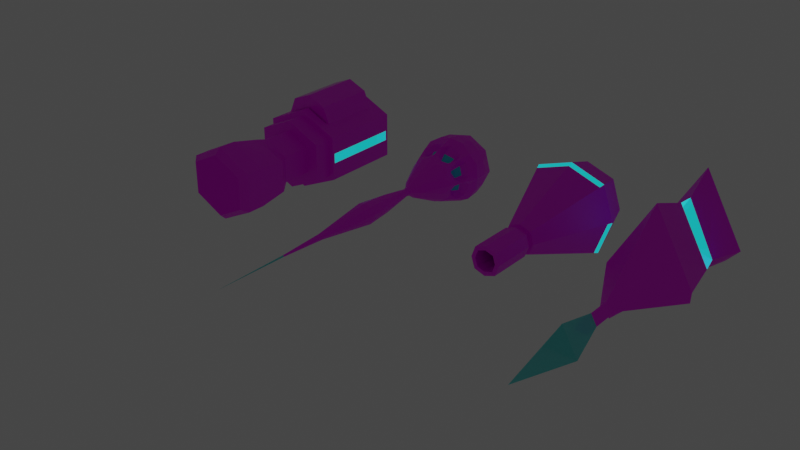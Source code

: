 # Source: weapons.blend  (saved by Blender 3.0.42; exported with 4.5.12 LTS)
import bpy
from mathutils import Matrix  # noqa: F401  (used for matrix-valued properties, if any)

bpy.ops.wm.read_factory_settings(use_empty=True)
scene = bpy.context.scene
scene.name = 'Scene'

# ---- collections
col_collection = bpy.data.collections.new('Collection'); scene.collection.children.link(col_collection)
col_shotgun = bpy.data.collections.new('shotgun'); scene.collection.children.link(col_shotgun)
col_pistol = bpy.data.collections.new('Pistol'); scene.collection.children.link(col_pistol)
col_sniper = bpy.data.collections.new('sniper'); scene.collection.children.link(col_sniper)
col_rifle = bpy.data.collections.new('rifle'); scene.collection.children.link(col_rifle)
col_collection_1 = bpy.data.collections.new('Collection')  # instanced only; not linked into the scene

# ---- images (referenced by path relative to the original .blend; pixels are not part of the script)
import os
ASSET_DIR = os.environ.get("B2B_ASSET_DIR", "")  # directory of the original .blend (textures are referenced by path, not embedded)
HERE = os.path.dirname(os.path.abspath(__file__))  # packed textures are extracted next to this script under _unpacked/

def load_image(name, relpath, width, height, colorspace="sRGB"):
    """Load a texture the original file referenced (path relative to the .blend, or extracted next to this script)."""
    p = next((c for c in (os.path.join(HERE, relpath), os.path.join(ASSET_DIR, relpath)) if relpath and os.path.exists(c)), "")
    if p:
        img = bpy.data.images.load(p, check_existing=True)
        img.name = name
    else:  # same state as the original file: an image datablock whose file is absent (Cycles renders it pink)
        img = bpy.data.images.new(name, width, height)
        img.source = "FILE"
        img.filepath = "//" + (relpath or name)
    img.colorspace_settings.name = colorspace
    return img
img_trak2_holes1a_jpg = load_image('trak2_holes1a.jpg', 'trak2_holes1a.jpg', 1024, 1024, 'sRGB')
img_221_jpg = load_image('221.jpg', '221.jpg', 1024, 1024, 'sRGB')
img_m_014_jpg = load_image('m-014.jpg', 'm-014.jpg', 1024, 1024, 'sRGB')
img_brasscylindar_s_jpg = load_image('BrassCylindar_S.jpg', 'BrassCylindar_S.jpg', 1024, 1024, 'sRGB')
img_m_017_jpg = load_image('m-017.jpg', 'm-017.jpg', 1024, 1024, 'sRGB')

# ---- materials (node trees are filled in below, after node groups)
mat_gun_front = bpy.data.materials.new('gun_front')
mat_gun_front.use_transparent_shadow = False
mat_gun_body = bpy.data.materials.new('gun_body')
mat_gun_body.use_transparent_shadow = False
mat_gun_guts = bpy.data.materials.new('gun_guts')
mat_gun_guts.use_transparent_shadow = False
mat_gun_handle = bpy.data.materials.new('gun_handle')
mat_gun_handle.use_transparent_shadow = False
mat_gun_light = bpy.data.materials.new('gun_light')
mat_gun_light.use_transparent_shadow = False
mat_gun_muzzle = bpy.data.materials.new('gun_muzzle')
mat_gun_muzzle.use_transparent_shadow = False
mat_gun_ring = bpy.data.materials.new('gun_ring')
mat_gun_ring.use_transparent_shadow = False
mat_drum = bpy.data.materials.new('drum')
mat_drum.use_transparent_shadow = False
mat_gun_inside = bpy.data.materials.new('gun_inside')
mat_gun_inside.use_transparent_shadow = False
mat_crystal = bpy.data.materials.new('crystal')
mat_crystal.surface_render_method = 'BLENDED'
mat_crystal.blend_method = 'BLEND'
mat_crystal.use_transparent_shadow = False
mat_gun_vents = bpy.data.materials.new('gun_vents')
mat_gun_vents.use_transparent_shadow = False

# ---- material node trees
mat_gun_front.use_nodes = True; mat_gun_front.node_tree.nodes.clear()
_N = mat_gun_front.node_tree.nodes; _L = mat_gun_front.node_tree.links
n0 = _N.new('ShaderNodeBsdfPrincipled'); n0.name = 'Principled BSDF'; n0.location = (10, 300)
n0.distribution = 'GGX'
n0.subsurface_method = 'RANDOM_WALK_SKIN'
n0.inputs[2].default_value = 1.0
n0.inputs[3].default_value = 1.45
n0.inputs[27].default_value = (0.0, 0.0, 0.0, 1.0)
n0.inputs[28].default_value = 1.0
n1 = _N.new('ShaderNodeOutputMaterial'); n1.name = 'Material Output'; n1.location = (300, 300)
n2 = _N.new('ShaderNodeTexImage'); n2.name = 'Image Texture'; n2.location = (-339, 171)
n2.image = img_trak2_holes1a_jpg
_L.new(n0.outputs[0], n1.inputs[0])
_L.new(n2.outputs[0], n0.inputs[0])
n1.is_active_output = True
mat_gun_body.use_nodes = True; mat_gun_body.node_tree.nodes.clear()
_N = mat_gun_body.node_tree.nodes; _L = mat_gun_body.node_tree.links
n0 = _N.new('ShaderNodeBsdfPrincipled'); n0.name = 'Principled BSDF'; n0.location = (10, 300)
n0.distribution = 'GGX'
n0.subsurface_method = 'RANDOM_WALK_SKIN'
n0.inputs[3].default_value = 1.45
n0.inputs[27].default_value = (0.0, 0.0, 0.0, 1.0)
n0.inputs[28].default_value = 1.0
n1 = _N.new('ShaderNodeOutputMaterial'); n1.name = 'Material Output'; n1.location = (300, 300)
n2 = _N.new('ShaderNodeTexImage'); n2.name = 'Image Texture'; n2.location = (-297, 260)
n2.image = img_221_jpg
_L.new(n0.outputs[0], n1.inputs[0])
_L.new(n2.outputs[0], n0.inputs[0])
n1.is_active_output = True
mat_gun_guts.use_nodes = True; mat_gun_guts.node_tree.nodes.clear()
_N = mat_gun_guts.node_tree.nodes; _L = mat_gun_guts.node_tree.links
n0 = _N.new('ShaderNodeBsdfPrincipled'); n0.name = 'Principled BSDF'; n0.location = (10, 300)
n0.distribution = 'GGX'
n0.subsurface_method = 'RANDOM_WALK_SKIN'
n0.inputs[3].default_value = 1.45
n0.inputs[27].default_value = (0.0, 0.0, 0.0, 1.0)
n0.inputs[28].default_value = 1.0
n1 = _N.new('ShaderNodeOutputMaterial'); n1.name = 'Material Output'; n1.location = (300, 300)
n2 = _N.new('ShaderNodeTexImage'); n2.name = 'Image Texture'; n2.location = (-300, 243)
n2.image = img_m_014_jpg
_L.new(n0.outputs[0], n1.inputs[0])
_L.new(n2.outputs[0], n0.inputs[0])
n1.is_active_output = True
mat_gun_handle.use_nodes = True; mat_gun_handle.node_tree.nodes.clear()
_N = mat_gun_handle.node_tree.nodes; _L = mat_gun_handle.node_tree.links
n0 = _N.new('ShaderNodeBsdfPrincipled'); n0.name = 'Principled BSDF'; n0.location = (10, 300)
n0.distribution = 'GGX'
n0.subsurface_method = 'RANDOM_WALK_SKIN'
n0.inputs[0].default_value = (0.0, 0.0, 0.0, 1.0)
n0.inputs[2].default_value = 1.0
n0.inputs[3].default_value = 1.45
n0.inputs[11].default_value = 1.01
n0.inputs[13].default_value = 0.0
n0.inputs[27].default_value = (0.0, 0.0, 0.0, 1.0)
n0.inputs[28].default_value = 1.0
n1 = _N.new('ShaderNodeOutputMaterial'); n1.name = 'Material Output'; n1.location = (300, 300)
_L.new(n0.outputs[0], n1.inputs[0])
n1.is_active_output = True
mat_gun_light.use_nodes = True; mat_gun_light.node_tree.nodes.clear()
_N = mat_gun_light.node_tree.nodes; _L = mat_gun_light.node_tree.links
n0 = _N.new('ShaderNodeBsdfPrincipled'); n0.name = 'Principled BSDF'; n0.location = (10, 300)
n0.distribution = 'GGX'
n0.subsurface_method = 'RANDOM_WALK_SKIN'
n0.inputs[0].default_value = (0.3404, 0.0, 0.8, 1.0)
n0.inputs[3].default_value = 1.45
n0.inputs[4].default_value = 0.4727
n0.inputs[27].default_value = (0.0, 1.0, 0.9734, 1.0)
n0.inputs[28].default_value = 1.0
n1 = _N.new('ShaderNodeOutputMaterial'); n1.name = 'Material Output'; n1.location = (300, 300)
_L.new(n0.outputs[0], n1.inputs[0])
n1.is_active_output = True
mat_gun_muzzle.use_nodes = True; mat_gun_muzzle.node_tree.nodes.clear()
_N = mat_gun_muzzle.node_tree.nodes; _L = mat_gun_muzzle.node_tree.links
n0 = _N.new('ShaderNodeBsdfPrincipled'); n0.name = 'Principled BSDF'; n0.location = (10, 300)
n0.distribution = 'GGX'
n0.subsurface_method = 'RANDOM_WALK_SKIN'
n0.inputs[3].default_value = 1.45
n0.inputs[27].default_value = (0.0, 0.0, 0.0, 1.0)
n0.inputs[28].default_value = 1.0
n1 = _N.new('ShaderNodeOutputMaterial'); n1.name = 'Material Output'; n1.location = (300, 300)
n2 = _N.new('ShaderNodeTexImage'); n2.name = 'Image Texture'; n2.location = (-382, 279)
n2.image = img_brasscylindar_s_jpg
_L.new(n0.outputs[0], n1.inputs[0])
_L.new(n2.outputs[0], n0.inputs[0])
n1.is_active_output = True
mat_gun_ring.use_nodes = True; mat_gun_ring.node_tree.nodes.clear()
_N = mat_gun_ring.node_tree.nodes; _L = mat_gun_ring.node_tree.links
n0 = _N.new('ShaderNodeBsdfPrincipled'); n0.name = 'Principled BSDF'; n0.location = (10, 300)
n0.distribution = 'GGX'
n0.subsurface_method = 'RANDOM_WALK_SKIN'
n0.inputs[3].default_value = 1.45
n0.inputs[27].default_value = (0.0, 0.0, 0.0, 1.0)
n0.inputs[28].default_value = 1.0
n1 = _N.new('ShaderNodeOutputMaterial'); n1.name = 'Material Output'; n1.location = (300, 300)
n2 = _N.new('ShaderNodeTexImage'); n2.name = 'Image Texture'; n2.location = (-290, 151)
n2.image = img_m_017_jpg
_L.new(n0.outputs[0], n1.inputs[0])
_L.new(n2.outputs[0], n0.inputs[0])
n1.is_active_output = True
mat_drum.use_nodes = True; mat_drum.node_tree.nodes.clear()
_N = mat_drum.node_tree.nodes; _L = mat_drum.node_tree.links
n0 = _N.new('ShaderNodeBsdfPrincipled'); n0.name = 'Principled BSDF'; n0.location = (10, 300)
n0.distribution = 'GGX'
n0.subsurface_method = 'RANDOM_WALK_SKIN'
n0.inputs[2].default_value = 0.2638
n0.inputs[3].default_value = 1.45
n0.inputs[27].default_value = (0.0, 0.0, 0.0, 1.0)
n0.inputs[28].default_value = 1.0
n1 = _N.new('ShaderNodeOutputMaterial'); n1.name = 'Material Output'; n1.location = (300, 300)
n2 = _N.new('ShaderNodeTexImage'); n2.name = 'Image Texture'; n2.location = (-363, 222)
n2.image = img_brasscylindar_s_jpg
_L.new(n0.outputs[0], n1.inputs[0])
_L.new(n2.outputs[0], n0.inputs[0])
n1.is_active_output = True
mat_gun_inside.use_nodes = True; mat_gun_inside.node_tree.nodes.clear()
_N = mat_gun_inside.node_tree.nodes; _L = mat_gun_inside.node_tree.links
n0 = _N.new('ShaderNodeBsdfPrincipled'); n0.name = 'Principled BSDF'; n0.location = (10, 300)
n0.distribution = 'GGX'
n0.subsurface_method = 'RANDOM_WALK_SKIN'
n0.inputs[0].default_value = (0.0, 0.0, 0.0, 1.0)
n0.inputs[2].default_value = 1.0
n0.inputs[3].default_value = 1.45
n0.inputs[11].default_value = 1.01
n0.inputs[13].default_value = 0.0
n0.inputs[27].default_value = (0.0, 0.0, 0.0, 1.0)
n0.inputs[28].default_value = 1.0
n1 = _N.new('ShaderNodeOutputMaterial'); n1.name = 'Material Output'; n1.location = (300, 300)
_L.new(n0.outputs[0], n1.inputs[0])
n1.is_active_output = True
mat_crystal.use_nodes = True; mat_crystal.node_tree.nodes.clear()
_N = mat_crystal.node_tree.nodes; _L = mat_crystal.node_tree.links
n0 = _N.new('ShaderNodeBsdfPrincipled'); n0.name = 'Principled BSDF'; n0.location = (10, 300)
n0.distribution = 'GGX'
n0.subsurface_method = 'RANDOM_WALK_SKIN'
n0.inputs[0].default_value = (0.1237, 0.8, 0.8, 1.0)
n0.inputs[3].default_value = 1.45
n0.inputs[4].default_value = 0.7955
n0.inputs[27].default_value = (0.0, 0.0, 0.0, 1.0)
n0.inputs[28].default_value = 1.0
n1 = _N.new('ShaderNodeOutputMaterial'); n1.name = 'Material Output'; n1.location = (300, 300)
_L.new(n0.outputs[0], n1.inputs[0])
n1.is_active_output = True
mat_gun_vents.use_nodes = True; mat_gun_vents.node_tree.nodes.clear()
_N = mat_gun_vents.node_tree.nodes; _L = mat_gun_vents.node_tree.links
n0 = _N.new('ShaderNodeBsdfPrincipled'); n0.name = 'Principled BSDF'; n0.location = (10, 300)
n0.distribution = 'GGX'
n0.subsurface_method = 'RANDOM_WALK_SKIN'
n0.inputs[0].default_value = (0.03079, 0.7326, 0.8, 1.0)
n0.inputs[3].default_value = 1.45
n0.inputs[27].default_value = (0.0, 0.0, 0.0, 1.0)
n0.inputs[28].default_value = 1.0
n1 = _N.new('ShaderNodeOutputMaterial'); n1.name = 'Material Output'; n1.location = (300, 300)
_L.new(n0.outputs[0], n1.inputs[0])
n1.is_active_output = True

# ---- world
world_world = bpy.data.worlds.new('World'); scene.world = world_world
world_world.use_nodes = True; world_world.node_tree.nodes.clear()
_N = world_world.node_tree.nodes; _L = world_world.node_tree.links
n0 = _N.new('ShaderNodeOutputWorld'); n0.name = 'World Output'; n0.location = (300, 300)
n1 = _N.new('ShaderNodeBackground'); n1.name = 'Background'; n1.location = (10, 300)
n1.inputs[0].default_value = (0.05088, 0.05088, 0.05088, 1.0)
_L.new(n1.outputs[0], n0.inputs[0])
n0.is_active_output = True
world_world.color = (0.05088, 0.05088, 0.05088)
world_world.use_sun_shadow = False
world_world.sun_shadow_jitter_overblur = 0.0

# ---- meshes
me_cube_003 = bpy.data.meshes.new('Cube.003')
me_cube_003.from_pydata([(-0.8751, -2.0, -0.4643), (-0.8751, -2.0, 0.4643), (-0.6453, -9.813e-09, -0.3754), (-0.6453, -9.813e-09, 0.3754), (0.8751, -2.0, -0.4643), (0.8751, -2.0, 0.4643), (0.6453, -9.813e-09, -0.3754), (0.6453, -9.813e-09, 0.3754), (1.202e-06, -9.813e-09, -0.7224), (1.202e-06, -9.813e-09, 0.7224), (1.907e-06, -2.0, -0.8627), (1.907e-06, -2.0, 0.8627), (-1.0, -2.0, -0.5447), (-1.0, -2.0, 0.5447), (1.0, -2.0, 0.5447), (1.0, -2.0, -0.5447), (1.907e-06, -2.0, -1.0), (1.907e-06, -2.0, 1.0), (2.2e-06, -2.43, 0.6186), (1.907e-06, -2.43, -0.8627), (-0.5527, -2.43, -0.3213), (-0.5527, -2.43, 0.3213), (0.5527, -2.43, 0.3213), (0.5527, -2.43, -0.3213), (-0.8751, -2.43, -0.4643), (-0.8751, -2.43, 0.4643), (0.8751, -2.43, 0.4643), (0.8751, -2.43, -0.4643), (2.2e-06, -2.43, -0.6186), (1.907e-06, -2.43, 0.8627), (2.2e-06, -3.145, 0.6186), (2.2e-06, -3.145, -0.6186), (-0.5527, -3.145, -0.3213), (-0.5527, -3.145, 0.3213), (0.5527, -3.145, 0.3213), (0.5527, -3.145, -0.3213), (1.473e-06, -3.472, 0.7169), (1.473e-06, -3.472, -0.7169), (-0.8016, -3.472, -0.3724), (-0.8016, -3.472, 0.3724), (0.8016, -3.472, 0.3724), (0.8016, -3.472, -0.3724), (1.333e-06, -4.19, 0.8952), (1.333e-06, -4.19, -0.8952), (-0.8496, -4.19, -0.4651), (-0.8496, -4.19, 0.4651), (0.8496, -4.19, 0.4651), (0.8496, -4.19, -0.4651), (1.333e-06, -4.613, 0.8952), (1.333e-06, -4.613, -0.8952), (-0.8496, -4.613, -0.4651), (-0.8496, -4.613, 0.4651), (0.8496, -4.613, 0.4651), (0.8496, -4.613, -0.4651), (-1.0, 0.0, 0.5447), (-1.0, 0.0, -0.5447), (1.907e-06, 0.0, -1.0), (1.907e-06, 0.0, 1.0), (1.0, 0.0, 0.5447), (1.0, 0.0, -0.5447), (-0.6061, -0.2096, 0.7241), (-0.6061, -1.766, 0.7241), (1.907e-06, -1.766, 1.0), (1.907e-06, -0.2096, 1.0), (0.6061, -0.2096, 0.7241), (0.6061, -1.766, 0.7241), (-0.8751, -2.0, -0.1548), (-0.8751, -2.0, 0.1548), (-0.6453, -9.813e-09, -0.1251), (-0.6453, -9.813e-09, 0.1251), (0.6453, -9.813e-09, -0.1251), (0.6453, -9.813e-09, 0.1251), (1.202e-06, -9.813e-09, -0.2408), (1.202e-06, -9.813e-09, 0.2408), (-1.0, -1.94, -0.1215), (-1.0, -1.94, 0.1215), (1.0, -1.94, 0.1215), (1.0, -1.94, -0.1215), (0.5527, -2.43, 0.1071), (0.5527, -2.43, -0.1071), (0.5527, -3.145, 0.1071), (0.5527, -3.145, -0.1071), (0.8751, -2.0, -0.1548), (0.8751, -2.0, 0.1548), (-0.8751, -2.43, -0.1548), (-0.8751, -2.43, 0.1548), (-0.8496, -4.19, -0.155), (-0.8496, -4.19, 0.155), (0.8016, -3.472, 0.1241), (0.8016, -3.472, -0.1241), (0.8751, -2.43, 0.1548), (0.8751, -2.43, -0.1548), (0.8496, -4.19, 0.155), (0.8496, -4.19, -0.155), (-0.5527, -2.43, -0.1071), (-0.5527, -2.43, 0.1071), (-0.5527, -3.145, -0.1071), (-0.5527, -3.145, 0.1071), (0.8496, -4.613, 0.155), (0.8496, -4.613, -0.155), (-1.0, -0.06009, 0.1215), (-1.0, -0.06009, -0.1215), (-0.8496, -4.613, -0.155), (-0.8496, -4.613, 0.155), (-0.8016, -3.472, -0.1241), (-0.8016, -3.472, 0.1241), (1.0, -0.06009, 0.1215), (1.0, -0.06009, -0.1215), (-1.0, -2.0, -0.1816), (-1.0, -2.0, 0.1816), (1.0, -2.0, 0.1816), (1.0, -2.0, -0.1816), (-1.0, 0.0, 0.1816), (-1.0, 0.0, -0.1816), (1.0, 0.0, 0.1816), (1.0, 0.0, -0.1816), (1.424e-06, -4.762, 0.7529), (0.7145, -4.762, 0.3911), (-0.7145, -4.762, 0.3911), (1.424e-06, -4.762, -0.7529), (-0.7145, -4.762, -0.3911), (0.7145, -4.762, -0.3911), (0.7145, -4.762, -0.1304), (1.424e-06, -4.762, -0.251), (-0.7145, -4.762, 0.1304), (0.7145, -4.762, 0.1304), (1.424e-06, -4.762, 0.251), (-0.7145, -4.762, -0.1304)], [], [(109, 13, 54, 112), (73, 9, 7, 71), (114, 58, 14, 110), (11, 1, 25, 29), (56, 59, 15, 16), (63, 57, 54, 13, 17, 62, 61, 60), (62, 17, 14, 58, 57, 63, 64, 65), (55, 56, 16, 12), (5, 11, 29, 26), (69, 3, 9, 73), (67, 1, 13, 109), (82, 4, 15, 111), (4, 10, 16, 15), (1, 11, 17, 13), (10, 0, 12, 16), (11, 5, 14, 17), (18, 21, 33, 30), (22, 18, 30, 34), (83, 5, 26, 90), (0, 10, 19, 24), (10, 4, 27, 19), (66, 0, 24, 84), (95, 21, 25, 85), (79, 23, 27, 91), (23, 28, 19, 27), (21, 18, 29, 25), (28, 20, 24, 19), (18, 22, 26, 29), (80, 34, 40, 88), (30, 33, 39, 36), (78, 22, 34, 80), (20, 28, 31, 32), (28, 23, 35, 31), (94, 20, 32, 96), (104, 38, 44, 86), (37, 41, 47, 43), (32, 31, 37, 38), (31, 35, 41, 37), (96, 32, 38, 104), (34, 30, 36, 40), (43, 47, 53, 49), (44, 43, 49, 50), (40, 36, 42, 46), (36, 39, 45, 42), (88, 40, 46, 92), (38, 37, 43, 44), (49, 53, 121, 119), (51, 103, 124, 118), (86, 44, 50, 102), (46, 42, 48, 52), (42, 45, 51, 48), (92, 46, 52, 98), (68, 2, 55, 113), (2, 8, 56, 55), (7, 9, 57, 58), (71, 7, 58, 114), (8, 6, 59, 56), (9, 3, 54, 57), (65, 61, 62), (64, 63, 60), (60, 61, 65, 64), (6, 70, 115, 59), (70, 71, 114, 115), (3, 69, 112, 54), (69, 68, 113, 112), (47, 93, 99, 53), (93, 92, 98, 99), (45, 87, 103, 51), (87, 86, 102, 103), (52, 48, 116, 117), (102, 50, 120, 127), (53, 99, 122, 121), (48, 51, 118, 116), (41, 89, 93, 47), (89, 88, 92, 93), (33, 97, 105, 39), (97, 96, 104, 105), (39, 105, 87, 45), (105, 104, 86, 87), (21, 95, 97, 33), (95, 94, 96, 97), (23, 79, 81, 35), (79, 78, 80, 81), (35, 81, 89, 41), (81, 80, 88, 89), (22, 78, 90, 26), (78, 79, 91, 90), (20, 94, 84, 24), (94, 95, 85, 84), (1, 67, 85, 25), (67, 66, 84, 85), (4, 82, 91, 27), (82, 83, 90, 91), (5, 83, 110, 14), (83, 82, 111, 110), (0, 66, 108, 12), (66, 67, 109, 108), (2, 68, 72, 8), (68, 69, 73, 72), (59, 115, 111, 15), (107, 106, 76, 77), (8, 72, 70, 6), (72, 73, 71, 70), (12, 108, 113, 55), (74, 75, 100, 101), (75, 74, 108, 109), (77, 76, 110, 111), (101, 100, 112, 113), (106, 107, 115, 114), (107, 77, 111, 115), (76, 106, 114, 110), (74, 101, 113, 108), (100, 75, 109, 112), (126, 116, 118, 124), (125, 117, 116, 126), (121, 122, 123, 119), (122, 125, 126, 123), (119, 123, 127, 120), (123, 126, 124, 127), (98, 52, 117, 125), (103, 102, 127, 124), (50, 49, 119, 120), (99, 98, 125, 122)])
me_cube_003.polygons.foreach_set('material_index', [1, 3, 1, 6, 1, 1, 1, 1, 6, 3, 1, 1, 1, 1, 1, 1, 2, 2, 6, 6, 6, 6, 6, 6, 6, 6, 6, 6, 5, 5, 2, 2, 2, 2, 5, 5, 5, 5, 5, 5, 5, 5, 5, 5, 5, 5, 5, 5, 5, 5, 5, 5, 1, 1, 1, 1, 1, 1, 0, 0, 0, 1, 1, 1, 1, 5, 5, 5, 5, 5, 5, 5, 5, 5, 5, 5, 5, 5, 5, 2, 2, 2, 2, 5, 5, 6, 6, 6, 6, 6, 6, 6, 6, 1, 1, 1, 1, 3, 3, 1, 4, 3, 3, 1, 4, 1, 1, 1, 1, 1, 1, 1, 1, 0, 0, 0, 0, 0, 0, 5, 5, 5, 5])
_uv = me_cube_003.uv_layers.new(name='UVMap')
_uv.uv.foreach_set('vector', [0.008625, 0.02341, 0.01294, 0.0, 0.3084, 0.0, 0.3041, 0.02341, 0.1483, 0.4499, 0.1483, 0.3785, 0.244, 0.43, 0.244, 0.4671, 0.8923, 0.6504, 0.8384, 0.6504, 0.8384, 0.3538, 0.8923, 0.3538, 0.6685, 0.8499, 0.6734, 0.9481, 0.6099, 0.9461, 0.605, 0.848, 0.2958, 0.2331, 0.3069, 0.3374, 0.01147, 0.3374, 0.0003259, 0.2331, 0.7074, 0.2647, 0.7074, 0.2957, 0.5954, 0.3049, 0.5954, 0.009128, 0.7074, 0.0, 0.7074, 0.03466, 0.6395, 0.0402, 0.6395, 0.2703, 0.7074, 0.03466, 0.7074, 0.0, 0.8702, 0.0005169, 0.8702, 0.2962, 0.7074, 0.2957, 0.7074, 0.2647, 0.806, 0.265, 0.806, 0.03498, 0.2954, 0.07024, 0.2958, 0.2331, 0.0003259, 0.2331, 0.0, 0.07024, 0.6734, 0.7076, 0.6685, 0.8499, 0.605, 0.848, 0.6099, 0.7056, 0.05261, 0.4671, 0.05261, 0.43, 0.1483, 0.3785, 0.1483, 0.4499, 0.5865, 0.4792, 0.5865, 0.4333, 0.605, 0.4213, 0.605, 0.4752, 0.3269, 0.5251, 0.3269, 0.571, 0.3084, 0.5829, 0.3084, 0.529, 0.3269, 0.571, 0.4567, 0.6301, 0.4567, 0.6504, 0.3084, 0.5829, 0.5865, 0.4333, 0.4567, 0.3742, 0.4567, 0.3538, 0.605, 0.4213, 0.4567, 0.6301, 0.5865, 0.571, 0.605, 0.5829, 0.4567, 0.6504, 0.4567, 0.3742, 0.3269, 0.4333, 0.3084, 0.4213, 0.4567, 0.3538, 0.7303, 0.3593, 0.7896, 0.3538, 0.7896, 0.4595, 0.7303, 0.465, 0.6378, 0.3586, 0.7303, 0.3593, 0.7303, 0.465, 0.6378, 0.4643, 0.7372, 0.7974, 0.7372, 0.8433, 0.6734, 0.8433, 0.6734, 0.7974, 0.9337, 0.05991, 0.9344, 0.2025, 0.8709, 0.2027, 0.8702, 0.06012, 0.9344, 0.2025, 0.9445, 0.2936, 0.881, 0.2938, 0.8709, 0.2027, 0.9373, 0.03994, 0.9337, 0.05991, 0.8702, 0.06012, 0.8738, 0.04015, 0.1438, 0.8457, 0.1756, 0.8457, 0.1968, 0.8935, 0.1509, 0.8935, 0.1121, 0.6818, 0.08029, 0.6818, 0.05908, 0.634, 0.105, 0.634, 0.08029, 0.6818, 0.03621, 0.7637, 0.0, 0.7637, 0.05908, 0.634, 0.1756, 0.8457, 0.2197, 0.7637, 0.2559, 0.7637, 0.1968, 0.8935, 0.03621, 0.7637, 0.08029, 0.8457, 0.05908, 0.8935, 0.0, 0.7637, 0.2197, 0.7637, 0.1756, 0.6818, 0.1968, 0.634, 0.2559, 0.7637, 0.9233, 0.7564, 0.9551, 0.7564, 0.9626, 0.8053, 0.9258, 0.8053, 0.7303, 0.465, 0.7896, 0.4595, 0.8267, 0.5073, 0.7358, 0.5144, 0.9233, 0.6504, 0.9551, 0.6504, 0.9551, 0.7564, 0.9233, 0.7564, 0.3983, 0.007562, 0.4913, 0.007767, 0.4915, 0.1134, 0.3985, 0.1132, 0.4913, 0.007767, 0.5459, 0.000977, 0.5461, 0.1066, 0.4915, 0.1134, 0.3845, 0.005042, 0.3983, 0.007562, 0.3985, 0.1132, 0.3847, 0.1106, 0.3526, 0.1606, 0.3686, 0.1635, 0.3684, 0.271, 0.3484, 0.2673, 0.4979, 0.1628, 0.5827, 0.154, 0.5953, 0.2608, 0.5096, 0.271, 0.3985, 0.1132, 0.4915, 0.1134, 0.4979, 0.1628, 0.3686, 0.1635, 0.4915, 0.1134, 0.5461, 0.1066, 0.5827, 0.154, 0.4979, 0.1628, 0.7372, 0.7449, 0.7372, 0.7131, 0.7741, 0.7056, 0.7741, 0.7424, 0.6378, 0.4643, 0.7303, 0.465, 0.7358, 0.5144, 0.6064, 0.5142, 0.5096, 0.271, 0.5953, 0.2608, 0.5954, 0.3234, 0.5097, 0.3335, 0.3684, 0.271, 0.5096, 0.271, 0.5097, 0.3335, 0.3685, 0.3335, 0.6064, 0.5142, 0.7358, 0.5144, 0.7457, 0.6225, 0.605, 0.6216, 0.7358, 0.5144, 0.8267, 0.5073, 0.8384, 0.6143, 0.7457, 0.6225, 0.9258, 0.8053, 0.9626, 0.8053, 0.9764, 0.9118, 0.9304, 0.9118, 0.3686, 0.1635, 0.4979, 0.1628, 0.5096, 0.271, 0.3684, 0.271, 0.3084, 0.8311, 0.3084, 0.6899, 0.3272, 0.7028, 0.3272, 0.8216, 0.5453, 0.8524, 0.5043, 0.8732, 0.4919, 0.857, 0.5264, 0.8395, 0.3484, 0.2673, 0.3684, 0.271, 0.3685, 0.3335, 0.3485, 0.3299, 0.605, 0.6216, 0.7457, 0.6225, 0.7457, 0.6851, 0.605, 0.6842, 0.7457, 0.6225, 0.8384, 0.6143, 0.8384, 0.6769, 0.7457, 0.6851, 0.9304, 0.9118, 0.9764, 0.9118, 0.9764, 0.9746, 0.9304, 0.9746, 0.05261, 0.5042, 0.05261, 0.5413, 0.0, 0.5664, 0.0, 0.5126, 0.05261, 0.5413, 0.1483, 0.5928, 0.1483, 0.634, 0.0, 0.5664, 0.244, 0.43, 0.1483, 0.3785, 0.1483, 0.3374, 0.2966, 0.4049, 0.244, 0.4671, 0.244, 0.43, 0.2966, 0.4049, 0.2966, 0.4587, 0.1483, 0.5928, 0.244, 0.5413, 0.2966, 0.5664, 0.1483, 0.634, 0.1483, 0.3785, 0.05261, 0.43, 0.0, 0.4049, 0.1483, 0.3374, 0.4014, -0.3084, -0.7009, -0.3084, -0.1497, -0.5594, 0.4014, 1.107, -0.1497, 1.357, -0.7009, 1.107, -0.7009, 1.107, -0.7009, -0.3084, 0.4014, -0.3084, 0.4014, 1.107, 0.244, 0.5413, 0.244, 0.5042, 0.2966, 0.5126, 0.2966, 0.5664, 0.244, 0.5042, 0.244, 0.4671, 0.2966, 0.4587, 0.2966, 0.5126, 0.05261, 0.43, 0.05261, 0.4671, 0.0, 0.4587, 0.0, 0.4049, 0.05261, 0.4671, 0.05261, 0.5042, 0.0, 0.5126, 0.0, 0.4587, 0.8384, 0.9118, 0.8844, 0.9118, 0.8844, 0.9746, 0.8384, 0.9746, 0.8844, 0.9118, 0.9304, 0.9118, 0.9304, 0.9746, 0.8844, 0.9746, 0.3084, 0.26, 0.3284, 0.2637, 0.3285, 0.3262, 0.3085, 0.3226, 0.3284, 0.2637, 0.3484, 0.2673, 0.3485, 0.3299, 0.3285, 0.3262, 0.605, 0.6842, 0.7457, 0.6851, 0.7378, 0.7056, 0.6194, 0.7048, 0.4632, 0.894, 0.4222, 0.9147, 0.4229, 0.8919, 0.4574, 0.8744, 0.8384, 0.9746, 0.8844, 0.9746, 0.8881, 0.9965, 0.8494, 0.9965, 0.5453, 0.7112, 0.5453, 0.8524, 0.5264, 0.8395, 0.5264, 0.7207, 0.8522, 0.8053, 0.889, 0.8053, 0.8844, 0.9118, 0.8384, 0.9118, 0.889, 0.8053, 0.9258, 0.8053, 0.9304, 0.9118, 0.8844, 0.9118, 0.7372, 0.8085, 0.7372, 0.7767, 0.7741, 0.7792, 0.7741, 0.816, 0.7372, 0.7767, 0.7372, 0.7449, 0.7741, 0.7424, 0.7741, 0.7792, 0.3206, 0.1548, 0.3366, 0.1577, 0.3284, 0.2637, 0.3084, 0.26, 0.3366, 0.1577, 0.3526, 0.1606, 0.3484, 0.2673, 0.3284, 0.2637, 0.3569, 0.0, 0.3707, 0.002521, 0.3709, 0.1081, 0.357, 0.1056, 0.3707, 0.002521, 0.3845, 0.005042, 0.3847, 0.1106, 0.3709, 0.1081, 0.8597, 0.6504, 0.8915, 0.6504, 0.8915, 0.7564, 0.8597, 0.7564, 0.8915, 0.6504, 0.9233, 0.6504, 0.9233, 0.7564, 0.8915, 0.7564, 0.8597, 0.7564, 0.8915, 0.7564, 0.889, 0.8053, 0.8522, 0.8053, 0.8915, 0.7564, 0.9233, 0.7564, 0.9258, 0.8053, 0.889, 0.8053, 0.1756, 0.6818, 0.1438, 0.6818, 0.1509, 0.634, 0.1968, 0.634, 0.1438, 0.6818, 0.1121, 0.6818, 0.105, 0.634, 0.1509, 0.634, 0.08029, 0.8457, 0.1121, 0.8457, 0.105, 0.8935, 0.05908, 0.8935, 0.1121, 0.8457, 0.1438, 0.8457, 0.1509, 0.8935, 0.105, 0.8935, 0.9445, 0.0, 0.9409, 0.01997, 0.8774, 0.02019, 0.881, 0.0002152, 0.9409, 0.01997, 0.9373, 0.03994, 0.8738, 0.04015, 0.8774, 0.02019, 0.7372, 0.7056, 0.7372, 0.7515, 0.6734, 0.7515, 0.6734, 0.7056, 0.7372, 0.7515, 0.7372, 0.7974, 0.6734, 0.7974, 0.6734, 0.7515, 0.3269, 0.4333, 0.3269, 0.4792, 0.3084, 0.4752, 0.3084, 0.4213, 0.3269, 0.4792, 0.3269, 0.5251, 0.3084, 0.529, 0.3084, 0.4752, 0.5865, 0.571, 0.5865, 0.5251, 0.605, 0.529, 0.605, 0.5829, 0.5865, 0.5251, 0.5865, 0.4792, 0.605, 0.4752, 0.605, 0.529, 0.05261, 0.5413, 0.05261, 0.5042, 0.1483, 0.5214, 0.1483, 0.5928, 0.05261, 0.5042, 0.05261, 0.4671, 0.1483, 0.4499, 0.1483, 0.5214, 1.0, 0.6504, 0.9461, 0.6504, 0.9461, 0.3538, 1.0, 0.3538, 0.9372, 0.6415, 0.9012, 0.6415, 0.9012, 0.3627, 0.9372, 0.3627, 0.1483, 0.5928, 0.1483, 0.5214, 0.244, 0.5042, 0.244, 0.5413, 0.1483, 0.5214, 0.1483, 0.4499, 0.244, 0.4671, 0.244, 0.5042, 0.0, 0.07024, 0.004313, 0.04683, 0.2997, 0.04683, 0.2954, 0.07024, 0.0139, 0.04295, 0.01679, 0.02729, 0.2945, 0.02729, 0.2916, 0.04295, 0.01679, 0.02729, 0.0139, 0.04295, 0.004313, 0.04683, 0.008625, 0.02341, 0.9372, 0.3627, 0.9012, 0.3627, 0.8923, 0.3538, 0.9461, 0.3538, 0.2916, 0.04295, 0.2945, 0.02729, 0.3041, 0.02341, 0.2997, 0.04683, 0.9012, 0.6415, 0.9372, 0.6415, 0.9461, 0.6504, 0.8923, 0.6504, 0.9372, 0.6415, 0.9372, 0.3627, 0.9461, 0.3538, 0.9461, 0.6504, 0.9012, 0.3627, 0.9012, 0.6415, 0.8923, 0.6504, 0.8923, 0.3538, 0.0139, 0.04295, 0.2916, 0.04295, 0.2997, 0.04683, 0.004313, 0.04683, 0.2945, 0.02729, 0.01679, 0.02729, 0.008625, 0.02341, 0.3041, 0.02341, 1.051, 0.3535, 1.051, 0.8099, 0.4014, 0.481, 0.4014, 0.2438, 1.701, 0.2438, 1.701, 0.481, 1.051, 0.8099, 1.051, 0.3535, 1.701, -0.2304, 1.701, 0.00673, 1.051, -0.1029, 1.051, -0.5594, 1.701, 0.00673, 1.701, 0.2438, 1.051, 0.3535, 1.051, -0.1029, 1.051, -0.5594, 1.051, -0.1029, 0.4014, 0.006731, 0.4014, -0.2304, 1.051, -0.1029, 1.051, 0.3535, 0.4014, 0.2438, 0.4014, 0.006731, 0.9304, 0.9746, 0.9764, 0.9746, 0.9654, 0.9965, 0.9267, 0.9965, 0.5043, 0.8732, 0.4632, 0.894, 0.4574, 0.8744, 0.4919, 0.857, 0.3685, 0.3335, 0.5097, 0.3335, 0.5005, 0.3538, 0.3818, 0.3538, 0.8844, 0.9746, 0.9304, 0.9746, 0.9267, 0.9965, 0.8881, 0.9965])
me_cube_003.materials.append(mat_gun_front)
me_cube_003.materials.append(mat_gun_body)
me_cube_003.materials.append(mat_gun_guts)
me_cube_003.materials.append(mat_gun_handle)
me_cube_003.materials.append(mat_gun_light)
me_cube_003.materials.append(mat_gun_muzzle)
me_cube_003.materials.append(mat_gun_ring)
me_cube_003.use_remesh_fix_poles = True
me_cube_003.use_remesh_preserve_attributes = False
me_cube_003.update()
me_cylinder_001 = bpy.data.meshes.new('Cylinder.001')
me_cylinder_001.from_pydata([(0.0, 1.0, -1.0), (0.0, 1.0, 1.0), (0.7071, 0.7071, -1.0), (0.7071, 0.7071, 1.0), (1.0, -4.371e-08, -1.0), (1.0, -4.371e-08, 1.0), (0.7071, -0.7071, -1.0), (0.7071, -0.7071, 1.0), (-8.742e-08, -1.0, -1.0), (-8.742e-08, -1.0, 1.0), (-0.7071, -0.7071, -1.0), (-0.7071, -0.7071, 1.0), (-1.0, 1.192e-08, -1.0), (-1.0, 1.192e-08, 1.0), (-0.7071, 0.7071, -1.0), (-0.7071, 0.7071, 1.0)], [], [(0, 1, 3, 2), (2, 3, 5, 4), (4, 5, 7, 6), (6, 7, 9, 8), (8, 9, 11, 10), (10, 11, 13, 12), (3, 1, 15, 13, 11, 9, 7, 5), (12, 13, 15, 14), (14, 15, 1, 0), (0, 2, 4, 6, 8, 10, 12, 14)])
_uv = me_cylinder_001.uv_layers.new(name='UVMap')
_uv.uv.foreach_set('vector', [0.2612, 0.1501, 0.2612, 0.4299, 0.1082, 0.4299, 0.1082, 0.1501, 0.1082, 0.1501, 0.1082, 0.4299, 0.0, 0.4299, 5.96e-08, 0.1501, 0.7388, 0.1501, 0.7388, 0.4299, 0.6306, 0.4299, 0.6306, 0.1501, 0.6306, 0.1501, 0.6306, 0.4299, 0.4776, 0.4299, 0.4776, 0.1501, 0.4776, 0.1501, 0.4776, 0.4299, 0.3694, 0.4299, 0.3694, 0.1501, 1.0, 0.1501, 1.0, 0.4299, 0.8918, 0.4299, 0.8918, 0.1501, 0.384, 0.64, 0.2715, 0.6986, 0.1125, 0.6785, 0.0, 0.5915, 0.0, 0.4885, 0.1125, 0.4299, 0.2715, 0.45, 0.384, 0.537, 0.8918, 0.1501, 0.8918, 0.4299, 0.7388, 0.4299, 0.7388, 0.1501, 0.3694, 0.1501, 0.3694, 0.4299, 0.2612, 0.4299, 0.2612, 0.1501, 0.4965, 0.6986, 0.384, 0.64, 0.384, 0.537, 0.4965, 0.45, 0.6556, 0.4299, 0.7681, 0.4885, 0.7681, 0.5915, 0.6556, 0.6785])
me_cylinder_001.materials.append(mat_drum)
me_cylinder_001.use_remesh_fix_poles = True
me_cylinder_001.use_remesh_preserve_attributes = False
me_cylinder_001.update()
me_cube = bpy.data.meshes.new('Cube')
me_cube.from_pydata([(0.6908, 5.96e-08, 0.6908), (0.6908, 5.96e-08, -0.6908), (0.293, -3.83, 0.293), (0.293, -3.83, -0.293), (-0.6908, 5.96e-08, 0.6908), (-0.6908, 5.96e-08, -0.6908), (-0.293, -3.83, 0.293), (-0.293, -3.83, -0.293), (-6.657e-07, 5.96e-08, -0.9278), (-1.419e-06, -3.83, 0.3935), (-1.419e-06, -3.83, -0.3935), (-6.657e-07, 5.96e-08, 0.9278), (0.9278, 5.96e-08, 0.0), (-0.3935, -3.83, 0.0), (0.3935, -3.83, 0.0), (-0.9278, 5.96e-08, 0.0), (-6.264e-07, 5.96e-08, 0.0), (-1.226, -1.0, -1.226), (1.226, -1.0, 1.226), (-1.226, -1.0, 1.226), (1.226, -1.0, -1.226), (-7.682e-07, -1.0, -1.647), (-7.682e-07, -1.0, 1.647), (1.647, -1.0, 0.0), (-1.647, -1.0, 0.0), (-0.5256, -3.83, 0.0), (-0.3914, -3.83, 0.3914), (0.5256, -3.83, 0.0), (0.3913, -3.83, -0.3914), (-1.406e-06, -3.83, 0.5256), (-1.406e-06, -3.83, -0.5256), (0.3913, -3.83, 0.3914), (-0.3914, -3.83, -0.3914), (-1.419e-06, -4.044, -0.3935), (-1.419e-06, -4.044, 0.3935), (0.3935, -4.044, 0.0), (-0.3935, -4.044, 0.0), (-0.293, -4.044, 0.293), (0.293, -4.044, -0.293), (0.293, -4.044, 0.293), (-0.293, -4.044, -0.293), (-1.282e-06, -4.044, -0.5034), (-1.282e-06, -4.044, 0.5034), (0.5034, -4.044, 0.0), (-0.5034, -4.044, 0.0), (-0.3748, -4.044, 0.3748), (0.3748, -4.044, -0.3748), (0.3748, -4.044, 0.3748), (-0.3748, -4.044, -0.3748), (-1.295e-06, -5.626, -0.365), (-1.282e-06, -5.626, 0.5034), (0.365, -5.626, 0.0), (-0.5034, -5.626, 0.0), (-0.2717, -5.626, 0.2717), (0.2717, -5.626, -0.2717), (0.2717, -5.626, 0.2717), (-0.2717, -5.626, -0.2717), (-0.365, -5.626, 0.0), (-0.3748, -5.626, 0.3748), (0.5034, -5.626, 0.0), (0.3748, -5.626, -0.3748), (-1.295e-06, -5.626, 0.365), (-1.282e-06, -5.626, -0.5034), (0.3748, -5.626, 0.3748), (-0.3748, -5.626, -0.3748), (-1.266e-06, -4.72, 0.0), (-1.295e-06, -4.72, -0.365), (-1.295e-06, -4.72, 0.365), (0.365, -4.72, 0.0), (-0.365, -4.72, 0.0), (-0.2717, -4.72, 0.2717), (0.2717, -4.72, -0.2717), (0.2717, -4.72, 0.2717), (-0.2717, -4.72, -0.2717), (-1.175, -1.173, -1.175), (1.175, -1.173, 1.175), (-8.073e-07, -1.173, -1.578), (-8.073e-07, -1.173, 1.578), (1.578, -1.173, 0.0), (-1.175, -1.173, 1.175), (1.175, -1.173, -1.175), (-1.578, -1.173, 0.0), (-6.264e-07, 5.96e-08, -1.343), (-1.0, 5.96e-08, -1.0), (1.343, 5.96e-08, 0.0), (1.0, 5.96e-08, -1.0), (-1.343, 5.96e-08, 0.0), (-6.264e-07, 5.96e-08, 1.343), (1.0, 5.96e-08, 1.0), (-1.0, 5.96e-08, 1.0)], [], [(77, 79, 26, 29), (7, 10, 33, 40), (24, 19, 89, 86), (76, 80, 28, 30), (78, 75, 31, 27), (16, 11, 0, 12), (15, 4, 11, 16), (74, 76, 30, 32), (14, 2, 39, 35), (75, 77, 29, 31), (6, 13, 36, 37), (5, 15, 16, 8), (8, 16, 12, 1), (80, 78, 27, 28), (17, 24, 86, 83), (9, 6, 37, 34), (74, 81, 24, 17), (85, 84, 23, 20), (88, 87, 22, 18), (83, 82, 21, 17), (84, 88, 18, 23), (82, 85, 20, 21), (81, 79, 19, 24), (87, 89, 19, 22), (13, 6, 26, 25), (14, 3, 28, 27), (6, 9, 29, 26), (3, 10, 30, 28), (9, 2, 31, 29), (10, 7, 32, 30), (7, 13, 25, 32), (2, 14, 27, 31), (37, 36, 44, 45), (34, 37, 45, 42), (39, 34, 42, 47), (36, 40, 48, 44), (10, 3, 38, 33), (3, 14, 35, 38), (13, 7, 40, 36), (2, 9, 34, 39), (47, 42, 50, 63), (44, 48, 64, 52), (46, 43, 59, 60), (41, 46, 60, 62), (35, 39, 47, 43), (40, 33, 41, 48), (33, 38, 46, 41), (38, 35, 43, 46), (54, 51, 68, 71), (49, 54, 71, 66), (56, 49, 66, 73), (51, 55, 72, 68), (42, 45, 58, 50), (45, 44, 52, 58), (43, 47, 63, 59), (48, 41, 62, 64), (57, 53, 58, 52), (51, 54, 60, 59), (53, 61, 50, 58), (54, 49, 62, 60), (61, 55, 63, 50), (49, 56, 64, 62), (56, 57, 52, 64), (55, 51, 59, 63), (65, 67, 70, 69), (68, 72, 67, 65), (71, 68, 65, 66), (66, 65, 69, 73), (57, 56, 73, 69), (55, 61, 67, 72), (61, 53, 70, 67), (53, 57, 69, 70), (25, 26, 79, 81), (32, 25, 81, 74), (20, 23, 78, 80), (18, 22, 77, 75), (17, 21, 76, 74), (23, 18, 75, 78), (21, 20, 80, 76), (22, 19, 79, 77), (5, 8, 82, 83), (1, 12, 84, 85), (15, 5, 83, 86), (0, 11, 87, 88), (8, 1, 85, 82), (11, 4, 89, 87), (12, 0, 88, 84), (4, 15, 86, 89)])
me_cube.polygons.foreach_set('material_index', [1, 0, 1, 1, 1, 5, 5, 1, 0, 1, 0, 5, 5, 1, 1, 0, 4, 1, 1, 1, 1, 1, 1, 1, 1, 1, 1, 1, 1, 1, 1, 1, 2, 2, 2, 2, 0, 0, 0, 0, 2, 2, 2, 2, 2, 2, 2, 2, 2, 2, 2, 2, 2, 2, 2, 2, 2, 2, 2, 2, 2, 2, 2, 2, 3, 3, 3, 3, 2, 2, 2, 2, 1, 1, 4, 4, 1, 1, 1, 4, 1, 1, 1, 1, 1, 1, 1, 1])
_uv = me_cube.uv_layers.new(name='UVMap')
_uv.uv.foreach_set('vector', [0.4395, 0.842, 0.3116, 0.8459, 0.4494, 0.5083, 0.492, 0.507, 0.2537, 0.8834, 0.2517, 0.8431, 0.2793, 0.8417, 0.2813, 0.882, 0.4714, 0.1268, 0.3026, 0.1311, 0.3177, 0.003439, 0.4554, 0.0, 0.1669, 0.1465, 0.2952, 0.1544, 0.1829, 0.5119, 0.1401, 0.5093, 0.7714, 0.1501, 0.8993, 0.1541, 0.7784, 0.507, 0.7358, 0.5056, 0.7704, 0.6725, 0.8847, 0.6333, 0.8847, 0.7284, 0.8096, 0.7868, 0.7312, 0.5582, 0.8263, 0.5582, 0.8847, 0.6333, 0.7704, 0.6725, 0.005287, 0.1544, 0.1669, 0.1465, 0.1401, 0.5093, 0.0863, 0.5119, 0.9072, 0.152, 0.9082, 0.1202, 0.9361, 0.1195, 0.9351, 0.1514, 0.6013, 0.8459, 0.4395, 0.842, 0.492, 0.507, 0.5459, 0.5083, 0.9082, 0.2653, 0.9072, 0.225, 0.9351, 0.2243, 0.9361, 0.2646, 0.6561, 0.6166, 0.7312, 0.5582, 0.7704, 0.6725, 0.6561, 0.7117, 0.6561, 0.7117, 0.7704, 0.6725, 0.8096, 0.7868, 0.7145, 0.7868, 0.6096, 0.1541, 0.7714, 0.1501, 0.7358, 0.5056, 0.6819, 0.507, 0.6049, 0.1311, 0.4714, 0.1268, 0.4554, 0.0, 0.5642, 0.003439, 0.9351, 0.3063, 0.936, 0.3382, 0.9082, 0.3376, 0.9072, 0.3057, 0.597, 0.1541, 0.4691, 0.1501, 0.4714, 0.1268, 0.6049, 0.1311, 0.62, 0.003439, 0.7577, 0.0, 0.7737, 0.1268, 0.6049, 0.1311, 0.5834, 1.0, 0.4457, 0.9967, 0.436, 0.8639, 0.6049, 0.8679, 0.01225, 0.006731, 0.1498, 0.0, 0.1687, 0.1228, 0.0, 0.1311, 0.7577, 0.0, 0.8666, 0.003439, 0.9072, 0.1311, 0.7737, 0.1268, 0.1498, 0.0, 0.259, 0.006731, 0.3026, 0.1311, 0.1687, 0.1228, 0.4691, 0.1501, 0.3073, 0.1541, 0.3026, 0.1311, 0.4714, 0.1268, 0.4457, 0.9967, 0.3369, 1.0, 0.3026, 0.8679, 0.436, 0.8639, 0.6863, 0.9513, 0.7181, 0.9265, 0.7344, 0.9344, 0.6919, 0.9675, 0.653, 0.8543, 0.6212, 0.879, 0.6049, 0.8711, 0.6474, 0.838, 0.7181, 0.9265, 0.7181, 0.8861, 0.7344, 0.8805, 0.7344, 0.9344, 0.6212, 0.879, 0.6212, 0.9194, 0.6049, 0.925, 0.6049, 0.8711, 0.7181, 0.8861, 0.6934, 0.8543, 0.7013, 0.838, 0.7344, 0.8805, 0.6212, 0.9194, 0.6459, 0.9513, 0.638, 0.9675, 0.6049, 0.925, 0.6459, 0.9513, 0.6863, 0.9513, 0.6919, 0.9675, 0.638, 0.9675, 0.6934, 0.8543, 0.653, 0.8543, 0.6474, 0.838, 0.7013, 0.838, 0.9442, 0.9485, 0.969, 0.9167, 0.9825, 0.9213, 0.9508, 0.962, 0.9039, 0.9485, 0.9442, 0.9485, 0.9508, 0.962, 0.8992, 0.962, 0.872, 0.9237, 0.9039, 0.9485, 0.8992, 0.962, 0.8585, 0.9304, 0.969, 0.9167, 0.969, 0.8763, 0.9825, 0.8697, 0.9825, 0.9213, 0.2517, 0.8431, 0.2537, 0.8111, 0.2813, 0.8097, 0.2793, 0.8417, 0.9082, 0.1924, 0.9072, 0.152, 0.9351, 0.1514, 0.9361, 0.1917, 0.9072, 0.225, 0.9082, 0.1931, 0.9361, 0.1924, 0.9351, 0.2243, 0.936, 0.266, 0.9351, 0.3063, 0.9072, 0.3057, 0.9082, 0.2653, 0.1847, 0.9254, 0.1331, 0.9254, 0.1331, 0.7198, 0.1847, 0.7198, 0.1331, 0.7198, 0.09236, 0.7175, 0.09236, 0.5119, 0.1331, 0.5142, 0.1847, 0.5119, 0.2363, 0.5119, 0.2363, 0.7175, 0.1847, 0.7175, 0.04074, 0.7204, 0.0, 0.7159, 2.98e-08, 0.5119, 0.04074, 0.5164, 0.872, 0.8834, 0.872, 0.9237, 0.8585, 0.9304, 0.8585, 0.8787, 0.969, 0.8763, 0.9372, 0.8515, 0.9418, 0.838, 0.9825, 0.8697, 0.9372, 0.8515, 0.8968, 0.8515, 0.8902, 0.838, 0.9418, 0.838, 0.8968, 0.8515, 0.872, 0.8834, 0.8585, 0.8787, 0.8902, 0.838, 0.1847, 0.8097, 0.2222, 0.8097, 0.2222, 0.9276, 0.1847, 0.9276, 0.9367, 0.1179, 0.9072, 0.1195, 0.9072, 0.001599, 0.9367, 0.0, 0.9742, 0.1179, 0.9367, 0.1179, 0.9367, 0.0, 0.9742, 0.0, 0.2222, 0.8097, 0.2517, 0.8114, 0.2517, 0.9292, 0.2222, 0.9276, 0.1331, 0.9254, 0.09236, 0.9276, 0.09236, 0.722, 0.1331, 0.7198, 0.1847, 0.7198, 0.1331, 0.7198, 0.1331, 0.5142, 0.1847, 0.5142, 0.2363, 0.5119, 0.2771, 0.5142, 0.2771, 0.7198, 0.2363, 0.7175, 0.09236, 0.7204, 0.04074, 0.7204, 0.04074, 0.5164, 0.09236, 0.5164, 0.781, 0.945, 0.8184, 0.945, 0.8268, 0.962, 0.7752, 0.962, 0.8119, 0.855, 0.7745, 0.855, 0.7661, 0.838, 0.8177, 0.838, 0.8184, 0.945, 0.8414, 0.9155, 0.8585, 0.9213, 0.8268, 0.962, 0.7745, 0.855, 0.7515, 0.8846, 0.7344, 0.8787, 0.7661, 0.838, 0.8414, 0.9155, 0.8414, 0.878, 0.8585, 0.8697, 0.8585, 0.9213, 0.7515, 0.8846, 0.7515, 0.922, 0.7344, 0.9304, 0.7344, 0.8787, 0.7515, 0.922, 0.781, 0.945, 0.7752, 0.962, 0.7344, 0.9304, 0.8414, 0.878, 0.8119, 0.855, 0.8177, 0.838, 0.8585, 0.8697, 0.2297, 0.7648, 0.2747, 0.7493, 0.2747, 0.7868, 0.2451, 0.8097, 0.2143, 0.7198, 0.2517, 0.7198, 0.2747, 0.7493, 0.2297, 0.7648, 0.1847, 0.7428, 0.2143, 0.7198, 0.2297, 0.7648, 0.1847, 0.7802, 0.1847, 0.7802, 0.2297, 0.7648, 0.2451, 0.8097, 0.2077, 0.8097, 0.02954, 0.9602, 0.0, 0.9585, 0.0, 0.8407, 0.02954, 0.8423, 0.0, 0.7204, 0.03742, 0.7204, 0.03742, 0.8374, 0.0, 0.8374, 0.03742, 0.7204, 0.06697, 0.7237, 0.06697, 0.8407, 0.03742, 0.8374, 0.06697, 0.9602, 0.02954, 0.9602, 0.02954, 0.8423, 0.06697, 0.8423, 0.4335, 0.5056, 0.3796, 0.507, 0.3073, 0.1541, 0.4691, 0.1501, 0.476, 0.507, 0.4335, 0.5056, 0.4691, 0.1501, 0.597, 0.1541, 0.6049, 0.1311, 0.7737, 0.1268, 0.7714, 0.1501, 0.6096, 0.1541, 0.6049, 0.8679, 0.436, 0.8639, 0.4395, 0.842, 0.6013, 0.8459, 0.0, 0.1311, 0.1687, 0.1228, 0.1669, 0.1465, 0.005287, 0.1544, 0.7737, 0.1268, 0.9072, 0.1311, 0.8993, 0.1541, 0.7714, 0.1501, 0.1687, 0.1228, 0.3026, 0.1311, 0.2952, 0.1544, 0.1669, 0.1465, 0.436, 0.8639, 0.3026, 0.8679, 0.3116, 0.8459, 0.4395, 0.842, 0.6561, 0.6166, 0.6561, 0.7117, 0.6049, 0.7293, 0.6049, 0.5915, 0.7145, 0.7868, 0.8096, 0.7868, 0.8272, 0.838, 0.6894, 0.838, 0.7312, 0.5582, 0.6561, 0.6166, 0.6049, 0.5915, 0.7136, 0.507, 0.8847, 0.7284, 0.8847, 0.6333, 0.9359, 0.6157, 0.9359, 0.7534, 0.6561, 0.7117, 0.7145, 0.7868, 0.6894, 0.838, 0.6049, 0.7293, 0.8847, 0.6333, 0.8263, 0.5582, 0.8513, 0.507, 0.9359, 0.6157, 0.8096, 0.7868, 0.8847, 0.7284, 0.9359, 0.7534, 0.8272, 0.838, 0.8263, 0.5582, 0.7312, 0.5582, 0.7136, 0.507, 0.8513, 0.507])
me_cube.materials.append(mat_gun_guts)
me_cube.materials.append(mat_gun_body)
me_cube.materials.append(mat_gun_muzzle)
me_cube.materials.append(mat_gun_inside)
me_cube.materials.append(mat_gun_light)
me_cube.materials.append(mat_gun_handle)
me_cube.use_remesh_preserve_volume = False
me_cube.use_remesh_preserve_attributes = False
me_cube.use_mirror_vertex_groups = False
me_cube.update()
me_cone_001 = bpy.data.meshes.new('Cone.001')
me_cone_001.from_pydata([(0.1017, 0.9079, 0.008989), (0.7138, 0.57, 0.008981), (0.9079, -0.1017, 0.008989), (0.57, -0.7138, 0.008981), (4.335e-07, -0.908, 0.0112), (-0.9079, 0.1017, 0.008989), (-0.57, 0.7138, 0.008981), (4.768e-07, 1.389e-07, 4.127), (0.002682, 0.09789, 2.642), (0.09789, -0.002681, 2.642), (-0.002682, -0.09789, 2.642), (0.06614, -0.07025, 2.645), (0.07025, 0.06614, 2.645), (-0.09789, 0.002682, 2.642), (-0.06614, 0.07025, 2.645), (-0.07025, -0.06614, 2.645), (0.001676, 0.7727, 0.698), (0.0561, 0.342, 1.046), (0.2744, 0.1956, 1.053), (0.342, -0.0561, 1.046), (0.1956, -0.2744, 1.053), (-0.0561, -0.342, 1.046), (-0.2744, -0.1956, 1.053), (-0.342, 0.0561, 1.046), (-0.1956, 0.2744, 1.053), (-1.37e-07, 0.3441, 1.924), (0.7724, 0.7724, 0.3718), (1.093, 6.706e-08, 0.3707), (0.7724, -0.7724, 0.3718), (1.825e-07, -1.093, 0.3707), (-0.7724, -0.7724, 0.3718), (-1.093, 1.155e-07, 0.3707), (-0.7724, 0.7724, 0.3718), (2.426e-07, 1.093, 0.3707), (0.1234, 0.08338, 1.15), (0.1434, -0.02812, 1.151), (0.08339, -0.1234, 1.15), (-0.02811, -0.1434, 1.151), (-0.1359, -0.0607, 1.153), (-0.1393, -0.5595, 0.6044), (-0.375, -0.4952, 0.575), (-0.4086, -0.5929, 0.4872), (-0.6086, -0.4014, 0.4761), (-0.4939, -0.2971, 0.605), (-0.616, -0.08486, 0.5739), (-0.7085, -0.1303, 0.4865), (-0.4014, 0.6086, 0.4761), (-0.2971, 0.4939, 0.605), (-0.1303, 0.7085, 0.4865), (-0.5595, 0.1393, 0.6044), (-0.4952, 0.375, 0.575), (-0.5929, 0.4086, 0.4872), (0.0768, 0.6941, 0.5097), (0.1393, 0.5595, 0.6044), (0.375, 0.4952, 0.575), (0.4086, 0.5929, 0.4872), (0.6086, 0.4014, 0.4761), (0.4939, 0.2971, 0.605), (0.616, 0.08486, 0.5739), (0.7085, 0.1303, 0.4865), (0.5595, -0.1393, 0.6044), (0.4952, -0.375, 0.575), (0.5929, -0.4086, 0.4872), (0.4014, -0.6086, 0.4761), (0.2971, -0.4939, 0.605), (0.08486, -0.616, 0.5739), (0.1303, -0.7085, 0.4865), (0.09526, 0.06383, 1.201), (0.1134, -0.02172, 1.202), (0.04431, -0.1097, 1.201), (0.7312, 0.7312, 0.1788), (1.034, 5.215e-08, 0.1784), (0.7312, -0.7312, 0.1788), (2.393e-07, -1.034, 0.1784), (-0.5698, -0.7135, 0.008473), (-0.7312, -0.7312, 0.1788), (-0.8136, -0.3361, 0.0004826), (-1.034, 9.406e-08, 0.1784), (-0.7312, 0.7312, 0.1788), (0.006335, -0.02783, 3.214), (0.02783, 0.006336, 3.214), (-0.006335, 0.02783, 3.214), (-0.02783, -0.006335, 3.214), (0.547, 0.5447, 0.6995), (0.7727, -0.001676, 0.698), (0.5447, -0.547, 0.6995), (-0.001675, -0.7727, 0.698), (-0.547, -0.5447, 0.6995), (-0.7727, 0.001675, 0.698), (-0.5447, 0.547, 0.6995), (-0.003634, 0.9299, 0.5484), (-0.2719, -0.637, 0.763), (-0.6429, -0.2577, 0.763), (-0.2577, 0.6429, 0.763), (-0.637, 0.2719, 0.763), (0.2719, 0.637, 0.763), (0.6429, 0.2577, 0.763), (0.637, -0.2719, 0.763), (0.2577, -0.6429, 0.763), (-0.04763, 0.2499, 1.547), (0.2191, -0.2693, 1.924), (-0.04047, -0.3484, 1.916), (-0.2693, -0.2191, 1.924), (-0.3484, 0.04047, 1.916), (-0.2191, 0.2693, 1.924), (0.2191, 0.2693, 1.924), (0.3484, 0.04047, 1.916), (0.318, -0.1313, 1.927), (0.6543, 0.6594, 0.5504), (0.9299, 0.003634, 0.5484), (0.6594, -0.6543, 0.5504), (0.003635, -0.9299, 0.5484), (-0.6543, -0.6594, 0.5504), (-0.9299, -0.003635, 0.5484), (-0.6594, 0.6543, 0.5504), (2.766e-07, 1.034, 0.1784), (0.4101, -0.9904, 0.3269), (0.9904, -0.4101, 0.3269), (0.9904, 0.4101, 0.3269), (0.4101, 0.9904, 0.3269), (-0.9904, 0.4101, 0.3269), (-0.4101, 0.9904, 0.3269), (-0.9904, -0.4101, 0.3269), (-0.4101, -0.9904, 0.3269), (5.764e-07, 0.1466, 1.154), (-0.1234, 0.08338, 1.15), (-0.0768, -0.6941, 0.5097), (-0.167, -0.9309, 0.4255), (-0.09593, -0.7334, 0.6276), (-0.4502, -0.586, 0.629), (-0.5685, -0.7504, 0.4484), (-0.5238, -0.4231, 0.5388), (-0.7759, -0.5399, 0.4264), (-0.586, -0.4502, 0.629), (-0.7334, -0.09594, 0.6276), (-0.9332, -0.1286, 0.4473), (-0.4231, 0.5238, 0.5388), (-0.08486, 0.616, 0.5739), (-0.5399, 0.7759, 0.4264), (-0.4502, 0.586, 0.629), (-0.09593, 0.7334, 0.6276), (-0.1286, 0.9332, 0.4473), (-0.6941, 0.0768, 0.5097), (-0.9309, 0.167, 0.4255), (-0.7334, 0.09594, 0.6276), (-0.586, 0.4502, 0.629), (-0.7504, 0.5685, 0.4484), (0.167, 0.9309, 0.4255), (0.09594, 0.7334, 0.6276), (0.4502, 0.586, 0.629), (0.5685, 0.7504, 0.4484), (0.5238, 0.4231, 0.5388), (0.7759, 0.5399, 0.4264), (0.586, 0.4502, 0.629), (0.7334, 0.09594, 0.6276), (0.9332, 0.1286, 0.4473), (0.6941, -0.0768, 0.5097), (0.9309, -0.167, 0.4255), (0.7334, -0.09594, 0.6276), (0.586, -0.4502, 0.629), (0.7504, -0.5685, 0.4484), (0.4231, -0.5238, 0.5388), (0.5399, -0.7759, 0.4264), (0.4502, -0.586, 0.629), (0.09594, -0.7334, 0.6276), (0.1286, -0.9332, 0.4473), (0.02172, 0.1134, 1.202), (0.1491, 0.2228, 1.589), (0.2499, -0.04763, 1.547), (0.1491, -0.2228, 1.589), (-0.04763, -0.2499, 1.547), (-0.1856, -0.1856, 1.587), (-0.2499, -0.04763, 1.547), (-0.2228, 0.1491, 1.589), (-0.08331, 0.08331, 1.2), (-0.1134, -0.02172, 1.202), (-0.06383, -0.09526, 1.201), (0.2427, 0.1002, 1.586), (0.394, -0.9514, 0.1763), (0.9514, -0.394, 0.1763), (0.9514, 0.394, 0.1763), (0.394, 0.9514, 0.1763), (-0.9514, 0.394, 0.1763), (-0.394, 0.9514, 0.1763), (-0.9514, -0.394, 0.1763), (-0.394, -0.9514, 0.1763), (-0.2597, -0.6275, 0.6607), (-0.6275, -0.2597, 0.6607), (-0.2597, 0.6275, 0.6607), (-0.6275, 0.2597, 0.6607), (0.2597, 0.6275, 0.6607), (0.6275, 0.2597, 0.6607), (0.6275, -0.2597, 0.6607), (0.2597, -0.6275, 0.6607), (-0.4493, 0.5626, 0.00914), (0.08018, 0.7156, 0.008926), (0.5626, 0.4493, 0.008732), (0.7156, -0.08018, 0.008701), (0.4469, -0.5669, 0.008818), (6.321e-05, -0.7191, 0.01123), (-0.4533, -0.5643, 0.008674), (-0.6457, -0.2665, 0.0007483), (-0.7191, 0.07393, 0.009271)], [], [(80, 81, 7), (79, 80, 7), (82, 79, 7), (81, 82, 7), (11, 101, 100), (106, 9, 107), (9, 100, 107), (105, 12, 106), (25, 8, 105), (13, 104, 103), (14, 25, 104), (15, 103, 102), (10, 102, 101), (21, 91, 86), (22, 92, 87), (24, 93, 89), (23, 94, 88), (17, 95, 16), (18, 96, 83), (19, 97, 84), (20, 98, 85), (170, 176, 69), (171, 102, 172), (173, 104, 99), (174, 99, 166), (103, 173, 172), (167, 67, 166), (177, 106, 168), (125, 24, 23), (24, 124, 17), (22, 38, 23), (111, 127, 29), (111, 126, 127), (186, 39, 128), (87, 112, 129), (112, 132, 30), (187, 43, 133), (88, 113, 134), (114, 138, 32), (188, 47, 139), (16, 90, 140), (113, 143, 31), (113, 142, 143), (189, 49, 144), (89, 114, 145), (90, 147, 33), (90, 52, 147), (190, 53, 148), (83, 108, 149), (108, 152, 26), (191, 57, 153), (84, 109, 154), (109, 157, 27), (109, 156, 157), (192, 60, 158), (85, 110, 159), (110, 162, 28), (193, 64, 163), (86, 111, 164), (36, 69, 37), (125, 174, 124), (176, 38, 37), (80, 79, 11, 9), (9, 12, 80), (79, 82, 15, 10), (10, 11, 79), (13, 15, 82), (82, 81, 14, 13), (41, 126, 39, 40), (8, 14, 81), (11, 10, 101), (9, 11, 100), (12, 9, 106), (8, 12, 105), (13, 14, 104), (14, 8, 25), (15, 13, 103), (10, 15, 102), (45, 42, 43, 44), (42, 131, 43), (48, 46, 47, 137), (46, 136, 47), (51, 142, 49, 50), (55, 52, 53, 54), (81, 80, 12, 8), (59, 56, 57, 58), (56, 151, 57), (62, 156, 60, 61), (66, 63, 64, 65), (63, 161, 64), (22, 87, 91, 21), (23, 88, 92, 22), (17, 16, 93, 24), (24, 89, 94, 23), (18, 83, 95, 17), (19, 84, 96, 18), (20, 85, 97, 19), (21, 86, 98, 20), (171, 170, 101, 102), (172, 175, 176, 171), (170, 171, 176), (174, 175, 172, 173), (172, 102, 103), (174, 173, 99), (99, 104, 25), (167, 99, 25, 105), (103, 104, 173), (99, 167, 166), (106, 177, 167, 105), (67, 167, 177), (168, 68, 67, 177), (169, 168, 107, 100), (106, 107, 168), (69, 68, 168, 169), (101, 170, 169, 100), (116, 178, 72, 28), (69, 169, 170), (3, 72, 178), (73, 178, 116, 29), (4, 3, 178, 73), (117, 179, 71, 27), (2, 71, 179), (72, 179, 117, 28), (3, 2, 179, 72), (118, 180, 70, 26), (1, 70, 180), (71, 180, 118, 27), (2, 1, 180, 71), (119, 181, 115, 33), (0, 115, 181), (70, 181, 119, 26), (1, 0, 181, 70), (120, 182, 77, 31), (5, 77, 182), (78, 182, 120, 32), (6, 5, 182, 78), (121, 183, 78, 32), (6, 78, 183), (115, 183, 121, 33), (0, 6, 183, 115), (184, 76, 74, 75), (122, 184, 75, 30), (77, 184, 122, 31), (5, 76, 184, 77), (185, 74, 4, 73), (123, 185, 73, 29), (75, 185, 123, 30), (37, 21, 20, 36), (185, 75, 74), (20, 19, 35, 36), (35, 19, 18, 34), (18, 17, 124, 34), (22, 21, 37, 38), (38, 125, 23), (24, 125, 124), (126, 111, 128, 39), (86, 128, 111), (128, 86, 91, 186), (129, 186, 91, 87), (40, 39, 186, 129), (41, 40, 112, 130), (112, 30, 130), (130, 30, 123, 127), (129, 112, 40), (41, 130, 127, 126), (123, 29, 127), (131, 112, 133, 43), (87, 133, 112), (42, 132, 112, 131), (133, 87, 92, 187), (134, 187, 92, 88), (44, 43, 187, 134), (45, 44, 113, 135), (113, 31, 135), (135, 31, 122, 132), (134, 113, 44), (45, 135, 132, 42), (122, 30, 132), (136, 114, 139, 47), (89, 139, 114), (46, 138, 114, 136), (139, 89, 93, 188), (140, 188, 93, 16), (137, 47, 188, 140), (48, 137, 90, 141), (90, 33, 141), (141, 33, 121, 138), (140, 90, 137), (48, 141, 138, 46), (121, 32, 138), (142, 113, 144, 49), (88, 144, 113), (144, 88, 94, 189), (145, 189, 94, 89), (50, 49, 189, 145), (51, 50, 114, 146), (114, 32, 146), (146, 32, 120, 143), (145, 114, 50), (51, 146, 143, 142), (120, 31, 143), (52, 90, 148, 53), (16, 148, 90), (148, 16, 95, 190), (149, 190, 95, 83), (54, 53, 190, 149), (55, 54, 108, 150), (108, 26, 150), (150, 26, 119, 147), (149, 108, 54), (55, 150, 147, 52), (119, 33, 147), (151, 108, 153, 57), (83, 153, 108), (56, 152, 108, 151), (153, 83, 96, 191), (154, 191, 96, 84), (58, 57, 191, 154), (59, 58, 109, 155), (109, 27, 155), (155, 27, 118, 152), (154, 109, 58), (59, 155, 152, 56), (118, 26, 152), (156, 109, 158, 60), (84, 158, 109), (158, 84, 97, 192), (159, 192, 97, 85), (61, 60, 192, 159), (62, 61, 110, 160), (110, 28, 160), (160, 28, 117, 157), (159, 110, 61), (62, 160, 157, 156), (117, 27, 157), (161, 110, 163, 64), (85, 163, 110), (63, 162, 110, 161), (163, 85, 98, 193), (164, 193, 98, 86), (65, 64, 193, 164), (66, 65, 111, 165), (111, 29, 165), (165, 29, 116, 162), (164, 111, 65), (66, 165, 162, 63), (116, 28, 162), (36, 35, 68, 69), (68, 35, 34, 67), (34, 124, 166, 67), (125, 38, 175, 174), (124, 174, 166), (38, 176, 175), (69, 176, 37), (194, 195, 196, 197, 198, 199, 200, 201, 202), (6, 0, 195, 194), (0, 1, 196, 195), (1, 2, 197, 196), (2, 3, 198, 197), (3, 4, 199, 198), (4, 74, 200, 199), (74, 76, 201, 200), (76, 5, 202, 201), (5, 6, 194, 202)])
me_cone_001.polygons.foreach_set('material_index', [0, 0, 0, 0, 1, 1, 1, 1, 1, 1, 1, 1, 1, 1, 1, 1, 1, 1, 1, 1, 1, 1, 1, 1, 1, 1, 1, 1, 1, 1, 1, 1, 1, 1, 1, 1, 1, 1, 1, 1, 1, 1, 1, 1, 1, 1, 1, 1, 1, 1, 1, 1, 1, 1, 1, 1, 1, 1, 1, 3, 3, 3, 1, 1, 1, 1, 1, 1, 2, 1, 1, 1, 1, 1, 1, 1, 1, 1, 2, 1, 2, 1, 2, 2, 1, 2, 1, 2, 2, 1, 1, 1, 1, 1, 1, 1, 1, 1, 1, 1, 1, 1, 1, 1, 1, 1, 1, 1, 1, 1, 1, 1, 1, 1, 1, 1, 1, 1, 1, 1, 1, 1, 1, 1, 1, 1, 1, 1, 1, 1, 1, 1, 1, 1, 1, 1, 1, 1, 1, 1, 1, 1, 1, 1, 1, 1, 1, 1, 1, 1, 1, 1, 1, 1, 1, 1, 1, 1, 1, 1, 1, 1, 1, 1, 1, 1, 1, 1, 1, 1, 1, 1, 1, 1, 1, 1, 1, 1, 1, 1, 1, 1, 1, 1, 1, 1, 1, 1, 1, 1, 1, 1, 1, 1, 1, 1, 1, 1, 1, 1, 1, 1, 1, 1, 1, 1, 1, 1, 1, 1, 1, 1, 1, 1, 1, 1, 1, 1, 1, 1, 1, 1, 1, 1, 1, 1, 1, 1, 1, 1, 1, 1, 1, 1, 1, 1, 1, 1, 1, 1, 1, 1, 1, 1, 1, 1, 1, 3, 3, 3, 3, 3, 3, 3, 4, 1, 1, 1, 1, 1, 1, 1, 1, 1])
_k = {(0, 1): 0.85882, (1, 2): 0.85882, (2, 3): 0.85882, (3, 4): 0.85882, (4, 74): 0.85882, (5, 76): 0.61569, (5, 6): 0.85882, (0, 6): 0.85882, (7, 79): 1.0, (11, 79): 0.19216, (7, 80): 1.0, (12, 80): 0.19216, (7, 81): 1.0, (14, 81): 0.19216, (7, 82): 1.0, (15, 82): 0.19216, (21, 22): 1.0, (22, 23): 1.0, (17, 24): 1.0, (23, 24): 1.0, (17, 18): 1.0, (18, 19): 1.0, (19, 20): 1.0, (20, 21): 1.0, (101, 102): 0.27843, (102, 103): 0.27843, (25, 104): 0.27843, (103, 104): 0.27843, (25, 105): 0.27843, (105, 106): 0.27843, (106, 107): 0.27843, (100, 107): 0.27843, (100, 101): 0.27843, (39, 126): 0.47059, (41, 126): 1.0, (39, 40): 0.65098, (40, 41): 1.0, (43, 131): 0.6549, (42, 131): 1.0, (42, 45): 1.0, (43, 44): 0.65098, (44, 45): 1.0, (47, 136): 0.6549, (46, 136): 1.0, (46, 48): 1.0, (48, 137): 1.0, (49, 142): 0.47059, (51, 142): 1.0, (49, 50): 0.65098, (50, 51): 1.0, (52, 55): 1.0, (53, 54): 0.65098, (54, 55): 1.0, (57, 151): 0.6549, (56, 151): 1.0, (56, 59): 1.0, (57, 58): 0.65098, (58, 59): 1.0, (60, 156): 0.47059, (62, 156): 1.0, (60, 61): 0.65098, (61, 62): 1.0, (64, 161): 0.6549, (63, 161): 1.0, (63, 66): 1.0, (64, 65): 0.65098, (65, 66): 1.0, (74, 76): 0.61569, (47, 137): 0.65098, (52, 53): 0.47059, (194, 195): 0.85882, (194, 202): 0.85882, (195, 196): 0.85882, (196, 197): 0.85882, (197, 198): 0.85882, (198, 199): 0.85882, (199, 200): 0.85882, (200, 201): 0.61569, (201, 202): 0.61569}
me_cone_001.attributes.new('crease_edge', 'FLOAT', 'EDGE').data.foreach_set('value', [_k.get((min(e.vertices), max(e.vertices)), 0.0) for e in me_cone_001.edges])
_uv = me_cone_001.uv_layers.new(name='UVMap')
_uv.uv.foreach_set('vector', [0.8889, 0.4392, 0.8974, 0.4386, 0.9066, 0.633, 0.7905, 0.4402, 0.799, 0.4394, 0.812, 0.6333, 0.5101, 0.1874, 0.5016, 0.1861, 0.5338, 0.0, 0.9829, 0.43, 0.9915, 0.4295, 1.0, 0.6199, 0.7776, 0.319, 0.7013, 0.1699, 0.7412, 0.1653, 0.812, 0.1577, 0.7934, 0.317, 0.7768, 0.1625, 0.7934, 0.317, 0.7412, 0.1653, 0.7768, 0.1625, 0.8578, 0.1642, 0.8781, 0.3182, 0.812, 0.1665, 0.9066, 0.1609, 0.8939, 0.3165, 0.8578, 0.1642, 0.9895, 0.3122, 0.9441, 0.1737, 0.9998, 0.1682, 0.3853, 0.7162, 0.3512, 0.5641, 0.3853, 0.5549, 0.9582, 0.7613, 0.9582, 0.8683, 0.903, 0.8525, 0.4784, 0.2996, 0.4925, 0.4409, 0.4369, 0.4348, 0.1, 0.6198, 0.1832, 0.6634, 0.1482, 0.7127, 0.1292, 0.5733, 0.2244, 0.5588, 0.2323, 0.6237, 0.08096, 0.4873, 0.08881, 0.4132, 0.1536, 0.4094, 0.1242, 0.5184, 0.1853, 0.4552, 0.2348, 0.498, 0.3693, 0.8527, 0.3229, 0.8081, 0.3693, 0.7613, 0.3239, 0.8844, 0.2348, 0.867, 0.264, 0.83, 0.1232, 0.8, 0.05822, 0.8138, 0.04306, 0.7497, 0.04824, 0.6269, 0.08603, 0.7076, 0.03126, 0.7127, 0.4371, 0.5161, 0.4455, 0.5958, 0.4242, 0.5947, 0.4703, 0.5119, 0.4925, 0.4409, 0.4952, 0.528, 0.9618, 0.1, 0.9441, 0.1737, 0.9237, 0.0898, 0.9532, 0.01295, 0.9237, 0.0898, 0.9363, 0.01169, 0.9998, 0.1682, 0.9618, 0.1, 1.0, 0.08571, 0.8622, 0.09295, 0.8526, 0.012, 0.8712, 0.01088, 0.8072, 0.08967, 0.812, 0.1577, 0.7791, 0.08259, 0.07374, 0.5297, 0.08096, 0.4873, 0.1242, 0.5184, 0.08096, 0.4873, 0.04616, 0.5272, 0.03031, 0.4946, 0.1292, 0.5733, 0.08616, 0.5569, 0.1242, 0.5184, 0.6963, 0.03361, 0.6552, 0.04607, 0.6699, 0.0, 0.6963, 0.03361, 0.6956, 0.08602, 0.6552, 0.04607, 0.9262, 0.9091, 0.903, 0.891, 0.9336, 0.8683, 0.2556, 0.9237, 0.2721, 0.8844, 0.2721, 0.9335, 0.5951, 0.1406, 0.5716, 0.1727, 0.5511, 0.1262, 0.9568, 0.9091, 0.9336, 0.8908, 0.9642, 0.8683, 0.1037, 0.9221, 0.1243, 0.8851, 0.1243, 0.934, 0.9257, 0.7199, 0.9554, 0.7156, 0.9544, 0.7613, 0.2109, 0.9172, 0.1877, 0.8989, 0.2183, 0.8764, 0.5279, 0.6551, 0.5117, 0.6916, 0.5102, 0.6429, 0.5918, 0.2918, 0.5943, 0.324, 0.5481, 0.3039, 0.5918, 0.2918, 0.638, 0.2878, 0.5943, 0.324, 0.1496, 0.9172, 0.1264, 0.8991, 0.157, 0.8764, 0.6664, 0.9209, 0.6882, 0.8895, 0.6882, 0.935, 0.05983, 0.9265, 0.01995, 0.9127, 0.05983, 0.8851, 0.7207, 0.8036, 0.7563, 0.8436, 0.712, 0.8287, 0.6896, 0.8487, 0.6664, 0.8306, 0.697, 0.8079, 0.264, 0.83, 0.2377, 0.808, 0.2746, 0.8052, 0.7788, 0.8895, 0.8094, 0.8867, 0.8073, 0.9315, 0.5131, 0.8568, 0.4899, 0.8386, 0.5205, 0.816, 0.5976, 0.8168, 0.6247, 0.7822, 0.6155, 0.8305, 0.3319, 0.8844, 0.3319, 0.9266, 0.2916, 0.8986, 0.6538, 0.5978, 0.697, 0.6274, 0.6497, 0.6387, 0.6896, 0.767, 0.6664, 0.7489, 0.697, 0.7262, 0.04543, 0.8751, 0.01177, 0.8851, 0.03008, 0.8531, 0.7369, 0.6333, 0.7271, 0.6756, 0.7031, 0.6398, 0.1802, 0.9172, 0.157, 0.899, 0.1877, 0.8764, 0.6497, 0.5076, 0.6728, 0.4702, 0.6698, 0.5193, 0.3944, 0.6021, 0.3853, 0.5914, 0.3944, 0.5837, 0.9568, 0.003569, 0.9532, 0.01295, 0.9319, 0.0032, 0.3853, 0.572, 0.3948, 0.5549, 0.3948, 0.5837, 0.799, 0.4394, 0.7905, 0.4402, 0.7776, 0.319, 0.7934, 0.317, 0.8665, 0.3187, 0.8781, 0.3182, 0.8889, 0.4392, 0.5016, 0.1861, 0.5101, 0.1874, 0.4941, 0.3009, 0.4784, 0.2996, 0.7658, 0.3201, 0.7776, 0.319, 0.7905, 0.4402, 0.5063, 0.3055, 0.4941, 0.3009, 0.5101, 0.1874, 0.9915, 0.4295, 0.9829, 0.43, 0.9738, 0.3141, 0.9895, 0.3122, 0.6401, 0.1328, 0.6956, 0.08602, 0.7013, 0.1186, 0.6603, 0.1502, 0.9612, 0.3125, 0.9738, 0.3141, 0.9829, 0.43, 0.7776, 0.319, 0.7658, 0.3201, 0.7013, 0.1699, 0.7934, 0.317, 0.7776, 0.319, 0.7412, 0.1653, 0.8781, 0.3182, 0.8665, 0.3187, 0.812, 0.1665, 0.8939, 0.3165, 0.8781, 0.3182, 0.8578, 0.1642, 0.9895, 0.3122, 0.9738, 0.3141, 0.9441, 0.1737, 0.9738, 0.3141, 0.9612, 0.3125, 0.9066, 0.1703, 0.4941, 0.3009, 0.5063, 0.3055, 0.5338, 0.4573, 0.4784, 0.2996, 0.4941, 0.3009, 0.4925, 0.4409, 0.6185, 0.2481, 0.6164, 0.1867, 0.6552, 0.1991, 0.6457, 0.2504, 0.6164, 0.1867, 0.6353, 0.1761, 0.6552, 0.1991, 0.2081, 0.8255, 0.1978, 0.7684, 0.23, 0.7852, 0.23, 0.8311, 0.1978, 0.7684, 0.2111, 0.7613, 0.23, 0.7852, 0.6789, 0.3443, 0.638, 0.2878, 0.6747, 0.2901, 0.7013, 0.3307, 0.2655, 0.7753, 0.3295, 0.7398, 0.3204, 0.7705, 0.274, 0.7929, 0.8974, 0.4386, 0.8889, 0.4392, 0.8781, 0.3182, 0.8939, 0.3165, 0.6466, 0.8335, 0.6573, 0.8763, 0.6313, 0.8932, 0.6299, 0.85, 0.6573, 0.8763, 0.647, 0.8965, 0.6313, 0.8932, 0.0, 0.8452, 0.004073, 0.7724, 0.02606, 0.7968, 0.0202, 0.8479, 0.783, 0.7343, 0.7727, 0.6789, 0.8049, 0.6752, 0.8049, 0.726, 0.7727, 0.6789, 0.786, 0.6618, 0.8049, 0.6752, 0.1292, 0.5733, 0.2323, 0.6237, 0.1832, 0.6634, 0.1, 0.6198, 0.1242, 0.5184, 0.2348, 0.498, 0.2244, 0.5588, 0.1292, 0.5733, 0.03031, 0.4946, 0.03681, 0.4095, 0.08881, 0.4132, 0.08096, 0.4873, 0.08096, 0.4873, 0.1536, 0.4094, 0.1853, 0.4552, 0.1242, 0.5184, 0.3239, 0.8844, 0.264, 0.83, 0.3229, 0.8081, 0.3693, 0.8527, 0.1232, 0.8, 0.04306, 0.7497, 0.05947, 0.7127, 0.1264, 0.7587, 0.1264, 0.8555, 0.04543, 0.8751, 0.05822, 0.8138, 0.1232, 0.8, 0.1, 0.6198, 0.1482, 0.7127, 0.08603, 0.7076, 0.04824, 0.6269, 0.4703, 0.5119, 0.4371, 0.5161, 0.4369, 0.4348, 0.4925, 0.4409, 0.4952, 0.528, 0.4623, 0.5999, 0.4455, 0.5958, 0.4703, 0.5119, 0.4371, 0.5161, 0.4703, 0.5119, 0.4455, 0.5958, 0.9532, 0.01295, 0.9756, 0.01095, 1.0, 0.08571, 0.9618, 0.1, 0.4952, 0.528, 0.4925, 0.4409, 0.5338, 0.4573, 0.9532, 0.01295, 0.9618, 0.1, 0.9237, 0.0898, 0.9237, 0.0898, 0.9441, 0.1737, 0.9066, 0.1703, 0.8622, 0.09295, 0.9019, 0.08168, 0.9066, 0.1609, 0.8578, 0.1642, 0.9998, 0.1682, 0.9441, 0.1737, 0.9618, 0.1, 0.9019, 0.08168, 0.8622, 0.09295, 0.8712, 0.01088, 0.812, 0.1665, 0.8331, 0.0948, 0.8622, 0.09295, 0.8578, 0.1642, 0.8526, 0.012, 0.8622, 0.09295, 0.8331, 0.0948, 0.7791, 0.08259, 0.7647, 0.01231, 0.7791, 0.01164, 0.8072, 0.08967, 0.7371, 0.09547, 0.7791, 0.08259, 0.7768, 0.1625, 0.7412, 0.1653, 0.812, 0.1577, 0.7768, 0.1625, 0.7791, 0.08259, 0.7414, 0.01447, 0.7647, 0.01231, 0.7791, 0.08259, 0.7371, 0.09547, 0.4369, 0.4348, 0.4371, 0.5161, 0.4052, 0.5084, 0.3979, 0.4368, 0.5875, 0.7447, 0.5577, 0.7331, 0.5693, 0.6596, 0.608, 0.6709, 0.4242, 0.5947, 0.4052, 0.5084, 0.4371, 0.5161, 0.5338, 0.6653, 0.5693, 0.6596, 0.5577, 0.7331, 0.4505, 0.8482, 0.4654, 0.9101, 0.4331, 0.9182, 0.4085, 0.8557, 0.275, 0.386, 0.3605, 0.2905, 0.3527, 0.3529, 0.2883, 0.4094, 0.6151, 0.5809, 0.5842, 0.5757, 0.6016, 0.4948, 0.6421, 0.4968, 0.5614, 0.5192, 0.6016, 0.4948, 0.5842, 0.5757, 0.5693, 0.6596, 0.5842, 0.5757, 0.6151, 0.5809, 0.608, 0.6709, 0.3605, 0.2905, 0.3593, 0.1417, 0.3979, 0.1913, 0.3922, 0.2769, 0.2882, 0.7254, 0.2582, 0.7133, 0.2714, 0.6414, 0.3105, 0.6533, 0.2348, 0.6458, 0.2714, 0.6414, 0.2582, 0.7133, 0.6016, 0.4948, 0.6174, 0.4299, 0.6497, 0.4292, 0.6421, 0.4968, 0.3593, 0.1417, 0.2531, 0.03736, 0.3156, 0.04519, 0.3721, 0.1096, 0.3182, 0.5636, 0.2869, 0.5579, 0.3042, 0.4764, 0.345, 0.479, 0.2633, 0.5, 0.3042, 0.4764, 0.2869, 0.5579, 0.2714, 0.6414, 0.2869, 0.5579, 0.3182, 0.5636, 0.3105, 0.6533, 0.2531, 0.03736, 0.1043, 0.03859, 0.154, 0.0, 0.2396, 0.005625, 0.8222, 0.8009, 0.8553, 0.8018, 0.8545, 0.8833, 0.812, 0.8869, 0.8942, 0.8535, 0.8545, 0.8833, 0.8553, 0.8018, 0.861, 0.7164, 0.8553, 0.8018, 0.8222, 0.8009, 0.8187, 0.7105, 0.903, 0.705, 0.8942, 0.8535, 0.8553, 0.8018, 0.861, 0.7164, 0.8408, 0.633, 0.8732, 0.6405, 0.861, 0.7164, 0.8187, 0.7105, 0.903, 0.705, 0.861, 0.7164, 0.8732, 0.6405, 0.3042, 0.4764, 0.3187, 0.4098, 0.3512, 0.4094, 0.345, 0.479, 0.1043, 0.03859, 0.0, 0.1447, 0.00788, 0.08226, 0.07229, 0.02575, 0.4473, 0.6044, 0.4899, 0.6219, 0.4813, 0.7083, 0.4406, 0.682, 0.4143, 0.5999, 0.4473, 0.6044, 0.4406, 0.682, 0.3979, 0.6801, 0.8545, 0.8833, 0.8612, 0.9475, 0.8283, 0.9526, 0.812, 0.8869, 0.8942, 0.8535, 0.903, 0.9247, 0.8612, 0.9475, 0.8545, 0.8833, 0.4427, 0.7676, 0.4813, 0.7083, 0.4899, 0.8332, 0.4505, 0.8482, 0.4095, 0.7699, 0.4427, 0.7676, 0.4505, 0.8482, 0.4085, 0.8557, 0.4406, 0.682, 0.4427, 0.7676, 0.4095, 0.7699, 0.3979, 0.6801, 0.07235, 0.5819, 0.1, 0.6198, 0.04824, 0.6269, 0.05046, 0.587, 0.4427, 0.7676, 0.4406, 0.682, 0.4813, 0.7083, 0.04824, 0.6269, 0.006165, 0.596, 0.03248, 0.5732, 0.05046, 0.587, 0.03248, 0.5732, 0.006165, 0.596, 0.0, 0.541, 0.02827, 0.5497, 0.0, 0.541, 0.03031, 0.4946, 0.04616, 0.5272, 0.02827, 0.5497, 0.1292, 0.5733, 0.1, 0.6198, 0.07235, 0.5819, 0.08616, 0.5569, 0.08616, 0.5569, 0.07374, 0.5297, 0.1242, 0.5184, 0.08096, 0.4873, 0.07374, 0.5297, 0.04616, 0.5272, 0.1037, 0.9041, 0.1037, 0.9477, 0.07923, 0.9143, 0.07957, 0.8851, 0.5931, 0.9102, 0.6138, 0.8965, 0.6138, 0.9441, 0.5169, 0.7951, 0.5022, 0.816, 0.4899, 0.7514, 0.5118, 0.7534, 0.5169, 0.7143, 0.5118, 0.7534, 0.4899, 0.7514, 0.5024, 0.6916, 0.9096, 0.9426, 0.903, 0.891, 0.9262, 0.9091, 0.9336, 0.9499, 0.6401, 0.1328, 0.6603, 0.1502, 0.5951, 0.1406, 0.5962, 0.1146, 0.5951, 0.1406, 0.5511, 0.1262, 0.5962, 0.1146, 0.5962, 0.1146, 0.5511, 0.1262, 0.5984, 0.05326, 0.6552, 0.04607, 0.5169, 0.7919, 0.5298, 0.7576, 0.5298, 0.8158, 0.6401, 0.1328, 0.5962, 0.1146, 0.6552, 0.04607, 0.6956, 0.08602, 0.5984, 0.05326, 0.6699, 0.0, 0.6552, 0.04607, 0.01995, 0.9109, 0.01995, 0.9684, 0.0, 0.9233, 0.003674, 0.8851, 0.2556, 0.9237, 0.2348, 0.9172, 0.2721, 0.8844, 0.6164, 0.1867, 0.5716, 0.1727, 0.5951, 0.1406, 0.6353, 0.1761, 0.3957, 0.8083, 0.3813, 0.8285, 0.3693, 0.7804, 0.391, 0.78, 0.3957, 0.7413, 0.391, 0.78, 0.3693, 0.7804, 0.3812, 0.7254, 0.9402, 0.9425, 0.9336, 0.8908, 0.9568, 0.9091, 0.9642, 0.9499, 0.6185, 0.2481, 0.6457, 0.2504, 0.5918, 0.2918, 0.5742, 0.2664, 0.5918, 0.2918, 0.5481, 0.3039, 0.5742, 0.2664, 0.5742, 0.2664, 0.5481, 0.3039, 0.5338, 0.2146, 0.5716, 0.1727, 0.5169, 0.7377, 0.5316, 0.6916, 0.5316, 0.7576, 0.6185, 0.2481, 0.5742, 0.2664, 0.5716, 0.1727, 0.6164, 0.1867, 0.5338, 0.2146, 0.5511, 0.1262, 0.5716, 0.1727, 0.9428, 0.6651, 0.9257, 0.7199, 0.9218, 0.6708, 0.9364, 0.6355, 0.903, 0.6809, 0.9218, 0.6708, 0.9257, 0.7199, 0.9554, 0.6722, 0.9554, 0.7156, 0.9257, 0.7199, 0.9428, 0.6651, 0.9218, 0.6708, 0.903, 0.6809, 0.9034, 0.633, 0.9245, 0.6376, 0.5102, 0.6429, 0.5066, 0.6047, 0.5279, 0.5999, 0.5279, 0.6551, 0.1943, 0.9506, 0.1877, 0.8989, 0.2109, 0.9172, 0.2183, 0.9581, 0.2081, 0.8255, 0.23, 0.8311, 0.1807, 0.8739, 0.1668, 0.8448, 0.6138, 0.9374, 0.6343, 0.8965, 0.6343, 0.943, 0.1668, 0.8448, 0.151, 0.8764, 0.1264, 0.7926, 0.1522, 0.7572, 0.5102, 0.6429, 0.5117, 0.6916, 0.4899, 0.6288, 0.2081, 0.8255, 0.1668, 0.8448, 0.1522, 0.7572, 0.1978, 0.7684, 0.1264, 0.7926, 0.1282, 0.7127, 0.1522, 0.7572, 0.3512, 0.4453, 0.3739, 0.4094, 0.3771, 0.4504, 0.3618, 0.4742, 0.3957, 0.4325, 0.3771, 0.4504, 0.3739, 0.4094, 0.3771, 0.4504, 0.3957, 0.4325, 0.3957, 0.4983, 0.3745, 0.4923, 0.3616, 0.5299, 0.3745, 0.4923, 0.3957, 0.4983, 0.3717, 0.5549, 0.133, 0.9507, 0.1264, 0.8991, 0.1496, 0.9172, 0.157, 0.9581, 0.6789, 0.3443, 0.7013, 0.3307, 0.6894, 0.3987, 0.6584, 0.3882, 0.6894, 0.3987, 0.6631, 0.4292, 0.6584, 0.3882, 0.6584, 0.3882, 0.6631, 0.4292, 0.5932, 0.3755, 0.5943, 0.324, 0.2183, 0.9162, 0.2334, 0.8764, 0.2334, 0.9385, 0.6789, 0.3443, 0.6584, 0.3882, 0.5943, 0.324, 0.638, 0.2878, 0.5932, 0.3755, 0.5481, 0.3039, 0.5943, 0.324, 0.3295, 0.7398, 0.3643, 0.7254, 0.3429, 0.7606, 0.3204, 0.7705, 0.3693, 0.7613, 0.3429, 0.7606, 0.3643, 0.7254, 0.3429, 0.7606, 0.3693, 0.7613, 0.3229, 0.8081, 0.3124, 0.7891, 0.2746, 0.8052, 0.3124, 0.7891, 0.3229, 0.8081, 0.264, 0.83, 0.673, 0.8822, 0.6664, 0.8306, 0.6896, 0.8487, 0.697, 0.8895, 0.7421, 0.9123, 0.7563, 0.9211, 0.7014, 0.9498, 0.7013, 0.9205, 0.3512, 0.6488, 0.3105, 0.6533, 0.3344, 0.6202, 0.3344, 0.6202, 0.3105, 0.6533, 0.3182, 0.5636, 0.3479, 0.5274, 0.352, 0.9231, 0.3669, 0.8844, 0.3669, 0.9455, 0.7421, 0.9123, 0.7013, 0.9205, 0.712, 0.8287, 0.7563, 0.8436, 0.07923, 0.8851, 0.07923, 0.9694, 0.05983, 0.9227, 0.7964, 0.8348, 0.7788, 0.8895, 0.7756, 0.8406, 0.7905, 0.8053, 0.7563, 0.8499, 0.7756, 0.8406, 0.7788, 0.8895, 0.8094, 0.8426, 0.8094, 0.8867, 0.7788, 0.8895, 0.7964, 0.8348, 0.7756, 0.8406, 0.7563, 0.8499, 0.7585, 0.8036, 0.7795, 0.8083, 0.6155, 0.8305, 0.615, 0.8664, 0.5931, 0.8668, 0.5976, 0.8168, 0.4966, 0.8903, 0.4899, 0.8386, 0.5131, 0.8568, 0.5205, 0.8977, 0.6466, 0.8335, 0.6299, 0.85, 0.6247, 0.7822, 0.6485, 0.7892, 0.6247, 0.7822, 0.6573, 0.7447, 0.6485, 0.7892, 0.5548, 0.8834, 0.5405, 0.9225, 0.5338, 0.8341, 0.5563, 0.7901, 0.6155, 0.8305, 0.6247, 0.7822, 0.6299, 0.85, 0.5931, 0.8645, 0.5548, 0.8834, 0.5563, 0.7901, 0.5931, 0.8033, 0.5338, 0.8341, 0.5447, 0.7447, 0.5563, 0.7901, 0.004073, 0.7724, 0.008943, 0.7342, 0.02847, 0.7717, 0.02606, 0.7968, 0.04306, 0.7497, 0.02847, 0.7717, 0.008943, 0.7342, 0.02847, 0.7717, 0.04306, 0.7497, 0.05822, 0.8138, 0.03668, 0.8128, 0.03008, 0.8531, 0.03668, 0.8128, 0.05822, 0.8138, 0.04543, 0.8751, 0.673, 0.8005, 0.6664, 0.7489, 0.6896, 0.767, 0.697, 0.8079, 0.3693, 0.8562, 0.3768, 0.8285, 0.3978, 0.8817, 0.3816, 0.9001, 0.6497, 0.6672, 0.608, 0.6709, 0.6325, 0.6384, 0.6325, 0.6384, 0.608, 0.6709, 0.6151, 0.5809, 0.6456, 0.5456, 0.3978, 0.8454, 0.3978, 0.8817, 0.3768, 0.8285, 0.697, 0.6997, 0.6582, 0.7262, 0.6497, 0.6387, 0.697, 0.6274, 0.2916, 0.8844, 0.2916, 0.9737, 0.2721, 0.9364, 0.352, 0.9101, 0.352, 0.9675, 0.3319, 0.9226, 0.3356, 0.8844, 0.6343, 0.9129, 0.6541, 0.8965, 0.6541, 0.9381, 0.7727, 0.6789, 0.7271, 0.6756, 0.7369, 0.6333, 0.786, 0.6618, 0.6907, 0.5779, 0.682, 0.5978, 0.653, 0.5585, 0.6747, 0.5553, 0.6698, 0.5193, 0.6747, 0.5553, 0.653, 0.5585, 0.6497, 0.5076, 0.1637, 0.9507, 0.157, 0.899, 0.1802, 0.9172, 0.1877, 0.9581, 0.701, 0.5184, 0.6859, 0.5366, 0.6728, 0.4702, 0.6982, 0.4746, 0.6728, 0.4702, 0.701, 0.4292, 0.6982, 0.4746, 0.7418, 0.7598, 0.7259, 0.8036, 0.7013, 0.7268, 0.7271, 0.6756, 0.6698, 0.5193, 0.6728, 0.4702, 0.6859, 0.5366, 0.783, 0.7343, 0.7418, 0.7598, 0.7271, 0.6756, 0.7727, 0.6789, 0.7013, 0.7268, 0.7031, 0.6398, 0.7271, 0.6756, 0.7416, 0.002898, 0.7654, 0.0009429, 0.7647, 0.01231, 0.7414, 0.01447, 0.7647, 0.01231, 0.7654, 0.0009429, 0.7846, 0.0, 0.7791, 0.01164, 0.8483, 0.001151, 0.8778, 0.0, 0.8712, 0.01088, 0.8526, 0.012, 0.9568, 0.003569, 0.9845, 0.0, 0.9756, 0.01095, 0.9532, 0.01295, 0.8778, 0.0, 0.8886, 0.009726, 0.8712, 0.01088, 0.6497, 0.744, 0.6561, 0.7262, 0.6622, 0.744, 0.5334, 0.8358, 0.5205, 0.8177, 0.5334, 0.816, 0.03818, 0.1602, 0.1204, 0.07651, 0.2377, 0.07554, 0.3213, 0.1578, 0.3223, 0.2761, 0.2553, 0.351, 0.1551, 0.3696, 0.08832, 0.3345, 0.03916, 0.279, 0.0, 0.1447, 0.1043, 0.03859, 0.1204, 0.07651, 0.03818, 0.1602, 0.1043, 0.03859, 0.2531, 0.03736, 0.2377, 0.07554, 0.1204, 0.07651, 0.2531, 0.03736, 0.3593, 0.1417, 0.3213, 0.1578, 0.2377, 0.07554, 0.3593, 0.1417, 0.3605, 0.2905, 0.3223, 0.2761, 0.3213, 0.1578, 0.3605, 0.2905, 0.275, 0.386, 0.2553, 0.351, 0.3223, 0.2761, 0.275, 0.386, 0.1491, 0.4094, 0.1551, 0.3696, 0.2553, 0.351, 0.1491, 0.4094, 0.06444, 0.3649, 0.08832, 0.3345, 0.1551, 0.3696, 0.06444, 0.3649, 0.001233, 0.2935, 0.03916, 0.279, 0.08832, 0.3345, 0.001233, 0.2935, 0.0, 0.1447, 0.03818, 0.1602, 0.03916, 0.279])
me_cone_001.materials.append(mat_crystal)
me_cone_001.materials.append(mat_gun_body)
me_cone_001.materials.append(mat_gun_vents)
me_cone_001.materials.append(mat_gun_ring)
me_cone_001.materials.append(mat_gun_handle)
me_cone_001.use_remesh_fix_poles = True
me_cone_001.use_remesh_preserve_attributes = False
me_cone_001.update()
me_cylinder = bpy.data.meshes.new('Cylinder')
me_cylinder.from_pydata([(0.01015, 1.006, 0.01048), (0.01015, 1.446, 2.01), (0.6053, -0.02434, -0.005255), (0.8762, -0.05372, 2.01), (-0.8559, -0.05372, 0.01048), (-0.8559, -0.05372, 2.01), (0.01015, 1.077, 1.01), (0.6775, -0.07893, 1.01), (-0.6572, -0.07893, 1.01), (0.1377, -0.07797, 3.497), (0.01015, 0.143, 3.497), (-0.1174, -0.07797, 3.497), (0.1377, -0.07797, 4.334), (0.01015, 0.143, 4.334), (-0.1174, -0.07797, 4.334), (0.01015, -0.05372, 0.01048), (0.01015, -0.3083, 2.01), (0.01015, -0.07893, 1.01), (0.01015, -0.07797, 3.497), (0.01015, -0.07797, 4.334), (0.5972, -0.06939, 0.632), (-0.5769, -0.06939, 0.632), (0.01015, 1.04, 0.632), (0.01015, 0.111, 0.632), (-0.1174, -0.07797, 3.674), (0.01015, 0.143, 3.674), (0.1377, -0.07797, 3.674), (0.01015, -0.07797, 3.674), (0.01015, -0.5131, 2.038), (0.8762, -0.2586, 2.038), (0.01015, -0.2828, 3.369), (0.1377, -0.1643, 3.207), (-0.8559, -0.2586, 2.038), (-0.1174, -0.1643, 3.207), (0.424, -0.3418, 0.6745), (0.4996, -0.1349, 0.02788), (0.01015, -0.2866, 0.02419), (-0.4793, -0.1349, 0.02788), (-0.4037, -0.3418, 0.6745), (0.01015, -0.3502, 0.4443), (0.01015, 1.446, 0.01048), (0.8762, -0.05372, 0.01048), (-0.585, -0.02434, -0.005255), (-0.6003, -0.3261, 0.05292), (0.01015, -0.5149, 0.05292), (0.6206, -0.3261, 0.05292)], [], [(6, 1, 3, 7), (17, 16, 5, 8), (1, 5, 11, 10), (8, 5, 1, 6), (0, 2, 15, 42), (21, 8, 6, 22), (23, 17, 8), (22, 6, 7, 20), (25, 24, 14, 13), (5, 16, 28, 32), (3, 1, 10, 9), (12, 13, 14, 19), (27, 26, 12, 19), (26, 25, 13, 12), (24, 27, 19, 14), (18, 11, 33), (7, 17, 23), (7, 3, 16, 17), (42, 15, 36, 37), (40, 22, 20, 41), (21, 4, 43, 38), (4, 21, 22, 40), (11, 18, 27, 24), (9, 10, 25, 26), (18, 9, 26, 27), (10, 11, 24, 25), (28, 29, 31, 30), (32, 28, 30, 33), (3, 9, 31, 29), (11, 5, 32, 33), (16, 3, 29, 28), (18, 30, 31), (45, 34, 39, 44), (44, 39, 38, 43), (23, 21, 38), (23, 39, 34), (15, 2, 35, 36), (41, 20, 34, 45), (30, 18, 33), (9, 18, 31), (21, 23, 8), (20, 7, 23), (39, 23, 38), (20, 23, 34), (2, 0, 40, 41), (0, 42, 4, 40), (42, 37, 43, 4), (37, 36, 44, 43), (36, 35, 45, 44), (35, 2, 41, 45)])
me_cylinder.polygons.foreach_set('material_index', [1, 0, 1, 1, 3, 2, 0, 2, 0, 1, 1, 0, 0, 0, 0, 1, 0, 0, 3, 1, 1, 1, 0, 0, 0, 0, 1, 1, 1, 1, 1, 1, 1, 1, 1, 1, 3, 1, 1, 1, 0, 0, 1, 1, 1, 1, 1, 1, 1, 1])
_uv = me_cylinder.uv_layers.new(name='UVMap')
_uv.uv.foreach_set('vector', [0.05579, 0.5829, 0.0, 0.4147, 0.3009, 0.415, 0.2877, 0.5831, 0.6669, 0.4656, 0.8347, 0.474, 0.84, 0.6168, 0.6669, 0.5804, 0.6018, 0.4048, 0.3009, 0.4048, 0.3607, 0.1455, 0.405, 0.1455, 0.3142, 0.5782, 0.3009, 0.4048, 0.6018, 0.4048, 0.5461, 0.5782, 0.824, 0.2531, 0.6452, 0.1511, 0.732, 0.09461, 0.8241, 0.04734, 0.3225, 0.6438, 0.3142, 0.5782, 0.5461, 0.5782, 0.5405, 0.6439, 0.6056, 0.4599, 0.6669, 0.4656, 0.6669, 0.5804, 0.06132, 0.6477, 0.05579, 0.5829, 0.2877, 0.5831, 0.2793, 0.6469, 0.405, 0.1147, 0.3607, 0.1147, 0.3607, 2.861e-06, 0.405, 0.0, 0.742, 0.9177, 0.786, 0.7673, 0.8219, 0.7673, 0.7779, 0.9177, 0.3009, 0.415, 0.0, 0.4147, 0.1968, 0.1443, 0.2412, 0.1443, 0.6013, 0.7966, 0.563, 0.7744, 0.6013, 0.7522, 0.6013, 0.7744, 0.9708, 0.4343, 0.9489, 0.4361, 0.9416, 0.3224, 0.9635, 0.3206, 0.2412, 0.1138, 0.1968, 0.1138, 0.1968, 0.0, 0.2412, 3.815e-05, 0.9926, 0.4325, 0.9708, 0.4343, 0.9635, 0.3206, 0.9854, 0.3189, 0.9727, 0.4648, 0.9946, 0.463, 1.0, 0.5145, 0.6669, 0.3508, 0.6669, 0.4656, 0.6056, 0.4599, 0.6669, 0.3508, 0.84, 0.3189, 0.8347, 0.474, 0.6669, 0.4656, 0.8241, 0.04734, 0.732, 0.09461, 0.7117, 0.05958, 0.7983, 0.03953, 0.0, 0.7593, 0.06132, 0.6477, 0.2793, 0.6469, 0.3009, 0.7596, 0.3086, 0.8702, 0.3009, 0.7522, 0.3623, 0.7745, 0.3623, 0.8865, 0.3009, 0.7522, 0.3225, 0.6438, 0.5405, 0.6439, 0.6018, 0.7522, 0.9946, 0.463, 0.9727, 0.4648, 0.9708, 0.4343, 0.9926, 0.4325, 0.2412, 0.1443, 0.1968, 0.1443, 0.1968, 0.1138, 0.2412, 0.1138, 0.9727, 0.4648, 0.9508, 0.4666, 0.9489, 0.4361, 0.9708, 0.4343, 0.405, 0.1455, 0.3607, 0.1455, 0.3607, 0.1147, 0.405, 0.1147, 1.0, 0.7241, 0.8449, 0.7314, 0.9562, 0.518, 0.9794, 0.4906, 0.714, 0.9109, 0.6018, 0.8419, 0.6957, 0.6364, 0.7164, 0.6716, 0.84, 0.7322, 0.9508, 0.4666, 0.9562, 0.518, 0.8449, 0.7314, 0.742, 0.6269, 0.742, 0.9153, 0.714, 0.9109, 0.7164, 0.6716, 0.786, 0.7673, 0.742, 0.6168, 0.7779, 0.6168, 0.8219, 0.7673, 0.01969, 0.8163, 0.0, 0.7854, 0.01969, 0.7596, 0.866, 0.05067, 0.9729, 0.08667, 0.933, 0.1574, 0.8621, 0.1603, 0.8621, 0.1603, 0.933, 0.1574, 0.9729, 0.2291, 0.866, 0.2607, 0.4359, 0.7522, 0.4359, 0.8589, 0.3814, 0.8441, 0.563, 0.7522, 0.563, 0.8321, 0.4904, 0.8304, 0.732, 0.09461, 0.6452, 0.1511, 0.6512, 0.1249, 0.7117, 0.05958, 0.8643, 0.0, 0.9712, 0.05017, 0.9729, 0.08667, 0.866, 0.05067, 0.6957, 0.6364, 0.7308, 0.6168, 0.7164, 0.6716, 0.9508, 0.4666, 0.9727, 0.4648, 0.9562, 0.518, 0.6018, 0.5652, 0.6056, 0.4599, 0.6669, 0.5804, 0.6018, 0.3632, 0.6669, 0.3508, 0.6056, 0.4599, 0.3623, 0.7748, 0.4359, 0.7522, 0.3814, 0.8441, 0.4904, 0.7522, 0.4904, 0.8589, 0.4359, 0.767, 0.6452, 0.1511, 0.824, 0.2531, 0.8621, 0.3189, 0.6018, 0.1701, 0.824, 0.2531, 0.8241, 0.04734, 0.8621, 0.01908, 0.8621, 0.3189, 0.8241, 0.04734, 0.7983, 0.03953, 0.7997, 0.0, 0.8621, 0.01908, 0.7983, 0.03953, 0.7117, 0.05958, 0.6916, 0.02502, 0.7997, 0.0, 0.7117, 0.05958, 0.6512, 0.1249, 0.6162, 0.1065, 0.6916, 0.02502, 0.6512, 0.1249, 0.6452, 0.1511, 0.6018, 0.1701, 0.6162, 0.1065])
me_cylinder.materials.append(mat_gun_guts)
me_cylinder.materials.append(mat_gun_body)
me_cylinder.materials.append(mat_gun_light)
me_cylinder.materials.append(mat_gun_handle)
me_cylinder.use_remesh_fix_poles = True
me_cylinder.use_remesh_preserve_attributes = False
me_cylinder.update()
me_cone = bpy.data.meshes.new('Cone')
me_cone.from_pydata([(0.0, 1.0, 0.0), (0.866, -0.5, 0.0), (-0.866, -0.5, 0.0), (0.0, -9.537e-07, 2.0), (0.0, -9.537e-07, -2.0)], [], [(0, 3, 1), (0, 1, 2), (1, 3, 2), (2, 3, 0), (0, 1, 4), (1, 2, 4), (2, 0, 4)])
_uv = me_cone.uv_layers.new(name='UVMap')
_uv.uv.foreach_set('vector', [0.25, 0.49, 0.25, 0.25, 0.4578, 0.13, 0.75, 0.49, 0.9578, 0.13, 0.5422, 0.13, 0.4578, 0.13, 0.25, 0.25, 0.04215, 0.13, 0.04215, 0.13, 0.25, 0.25, 0.25, 0.49, 0.25, 0.49, 0.4578, 0.13, 0.25, 0.25, 0.4578, 0.13, 0.04215, 0.13, 0.25, 0.25, 0.04215, 0.13, 0.25, 0.49, 0.25, 0.25])
me_cone.materials.append(mat_crystal)
me_cone.use_remesh_fix_poles = True
me_cone.use_remesh_preserve_attributes = False
me_cone.update()

# ---- objects
ob_collection = bpy.data.objects.new('Collection', None)
ob_shotgun = bpy.data.objects.new('shotgun', me_cube_003)
ob_drum = bpy.data.objects.new('drum', me_cylinder_001)
ob_pistol = bpy.data.objects.new('pistol', me_cube)
ob_sniper = bpy.data.objects.new('sniper', me_cone_001)
ob_rifle = bpy.data.objects.new('rifle', me_cylinder)
ob_crystal = bpy.data.objects.new('crystal', me_cone)

# ---- transforms, parenting, visibility, modifiers, constraints
ob_collection.location = (0.0, 0.0, 0.0)
ob_collection.instance_type = 'COLLECTION'
ob_shotgun.location = (-2.414, 0.1092, 1.599)
ob_shotgun.scale = (0.1294, 0.1294, 0.1294)
ob_drum.parent = ob_shotgun
ob_drum.matrix_parent_inverse = Matrix(((7.726, -0.0, 0.0, 18.65), (-0.0, 7.726, -0.0, -0.8437), (0.0, 0.0, 7.726, -12.35), (-0.0, 0.0, -0.0, 1.0)))
ob_drum.location = (-2.414, -0.01863, 1.681)
ob_drum.rotation_euler = (1.571, -0.0, 0.0)
ob_drum.scale = (0.08742, 0.08742, 0.09601)
ob_pistol.location = (-1.542, 0.1092, 1.599)
ob_pistol.scale = (0.08627, 0.08627, 0.08627)
ob_pistol.lock_rotations_4d = False
ob_pistol.empty_display_type = 'ARROWS'
ob_pistol.lineart.crease_threshold = 0.0
ob_sniper.location = (-1.96, 0.1092, 1.599)
ob_sniper.rotation_euler = (1.571, -0.0, 0.0)
ob_sniper.scale = (0.09556, 0.09556, 0.2483)
ob_rifle.location = (-1.186, 0.1092, 1.599)
ob_rifle.rotation_euler = (1.571, -0.0, 0.0)
ob_rifle.scale = (0.1388, 0.1388, 0.1388)
ob_crystal.parent = ob_rifle
ob_crystal.matrix_parent_inverse = Matrix(((7.207, 0.0, -0.0, 6.446), (0.0, -3.15e-07, 7.207, -11.52), (0.0, -7.207, -3.15e-07, 0.787), (-0.0, 0.0, -0.0, 1.0)))
ob_crystal.location = (-0.893, -0.5785, 1.598)
ob_crystal.rotation_euler = (1.571, -0.0, 0.0)
ob_crystal.scale = (0.0536, 0.0536, 0.1039)
ob_collection.instance_collection = col_collection

# ---- collection membership
col_collection.objects.link(ob_collection)
col_shotgun.objects.link(ob_shotgun)
col_shotgun.objects.link(ob_drum)
col_pistol.objects.link(ob_pistol)
col_sniper.objects.link(ob_sniper)
col_rifle.objects.link(ob_rifle)
col_rifle.objects.link(ob_crystal)
def _layer_coll(name, lc=None):
    lc = lc or bpy.context.view_layer.layer_collection
    for c in lc.children:
        if c.name == name: return c
        r = _layer_coll(name, c)
        if r: return r
_layer_coll('Collection').exclude = True

# ---- scene / render settings (as saved in the file)
scene.frame_start = 1; scene.frame_end = 250; scene.frame_set(31)
scene.render.engine = 'BLENDER_EEVEE_NEXT'
scene.cycles.sampling_pattern = 'TABULATED_SOBOL'
scene.cycles.use_light_tree = False
scene.view_settings.view_transform = 'Filmic'
bpy.context.view_layer.update()

# ---- added for rendering (the .blend has no active camera): camera
cam_auto = bpy.data.cameras.new('AutoCamera')
cam_auto.lens = 50.0
cam_auto.sensor_width = 36.0
cam_auto.clip_end = 1000.0
ob_auto_camera = bpy.data.objects.new('AutoCamera', cam_auto)
scene.collection.objects.link(ob_auto_camera)
ob_auto_camera.location = (-0.109233, -2.43676, 2.98415)
ob_auto_camera.rotation_euler = (1.09748, -7.21219e-08, 0.694738)
scene.camera = ob_auto_camera
bpy.context.view_layer.update()
